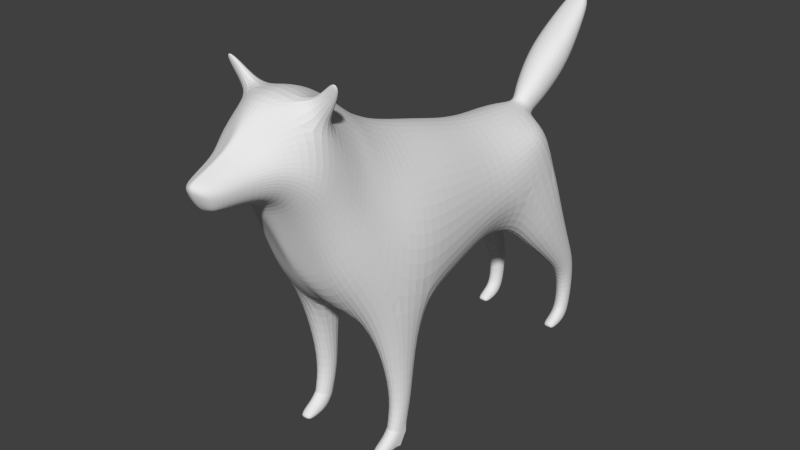 # Source: Wolf.blend  (saved by Blender 2.75.0; exported with 4.5.12 LTS)
import bpy
from mathutils import Matrix  # noqa: F401  (used for matrix-valued properties, if any)

bpy.ops.wm.read_factory_settings(use_empty=True)
scene = bpy.context.scene
scene.name = 'Scene'

# ---- collections
col_collection_1 = bpy.data.collections.new('Collection 1'); scene.collection.children.link(col_collection_1)
col_collection_11 = bpy.data.collections.new('Collection 11'); scene.collection.children.link(col_collection_11)

# ---- world
world_world = bpy.data.worlds.new('World'); scene.world = world_world
world_world.color = (0.05088, 0.05088, 0.05088)
world_world.use_sun_shadow = False
world_world.sun_shadow_jitter_overblur = 0.0
world_world.cycles.sampling_method = 'MANUAL'
world_world.cycles.sample_map_resolution = 256

# ---- meshes
me_cylinder = bpy.data.meshes.new('Cylinder')
me_cylinder.from_pydata([(0.51, 2.41, 0.1901), (0.51, 2.441, 0.5516), (0.5814, 2.356, 0.1993), (0.589, 2.381, 0.542), (0.5814, 2.241, 0.2386), (0.589, 2.261, 0.5229), (0.51, 2.187, 0.2523), (0.51, 2.201, 0.5133), (0.4145, 2.241, 0.2386), (0.4108, 2.261, 0.5219), (0.4145, 2.356, 0.1993), (0.4097, 2.381, 0.541), (0.5129, 2.394, 0.934), (0.6248, 2.323, 0.893), (0.6248, 2.181, 0.8088), (0.514, 2.11, 0.7658), (0.3898, 2.181, 0.8034), (0.3859, 2.323, 0.8873), (0.5076, 2.241, 1.243), (0.6453, 2.16, 1.222), (0.653, 1.954, 1.094), (0.5126, 1.885, 0.9994), (0.3606, 1.968, 1.039), (0.3555, 2.153, 1.173), (0.4364, 1.987, 2.032), (0.6144, 1.816, 2.357), (0.6507, 1.091, 2.177), (0.5069, 1.032, 1.77), (0.2636, 1.213, 1.701), (0.2618, 1.746, 1.829), (0.0, 1.21, 1.755), (0.0, 1.712, 1.883), (0.0, 1.988, 2.18), (0.5091, 1.575, 2.794), (0.4967, 1.024, 2.737), (0.0, 1.566, 3.024), (0.0, 1.035, 3.078), (0.2943, 1.029, 2.952), (0.2833, 1.632, 2.92), (0.1557, 1.719, 1.867), (0.1298, 1.21, 1.751), (0.2303, 1.995, 2.132), (0.2743, 1.982, 2.559), (0.0, 2.039, 2.542), (0.6558, 0.5421, 2.168), (0.4963, 0.5546, 1.883), (0.2769, 0.58, 1.753), (0.0, 0.5874, 1.731), (0.5261, 0.5529, 2.748), (0.0, 0.5549, 3.167), (0.302, 0.5588, 3.025), (0.1401, 0.5855, 1.732), (0.7502, -0.1839, 2.05), (0.5496, -0.1057, 1.706), (0.2811, -0.1131, 1.558), (0.0, -0.1072, 1.534), (0.6003, -0.0987, 2.902), (0.0, -0.05878, 3.355), (0.3046, -0.07317, 3.22), (0.112, -0.1016, 1.53), (0.5286, -0.8421, 0.1849), (0.5299, -0.7367, 0.5593), (0.6047, -0.8982, 0.1964), (0.618, -0.8051, 0.5591), (0.6047, -1.024, 0.2453), (0.618, -0.9438, 0.5585), (0.5286, -1.08, 0.2613), (0.5299, -1.02, 0.5516), (0.4263, -1.024, 0.2453), (0.4125, -0.9536, 0.5489), (0.4263, -0.8982, 0.1964), (0.4117, -0.8054, 0.5498), (0.5709, -0.6312, 1.569), (0.8095, -0.7783, 1.891), (0.7623, -1.16, 2.016), (0.5593, -1.359, 1.749), (0.3175, -1.273, 1.548), (0.3016, -0.772, 1.465), (0.0, -1.251, 1.623), (0.0, -0.7574, 1.519), (0.1306, -0.7723, 1.52), (0.1302, -1.278, 1.591), (0.6218, -0.6615, 3.0), (0.0, -0.5696, 3.496), (0.2897, -0.5994, 3.358), (0.5584, -1.019, 3.138), (0.0, -0.9363, 3.665), (0.2892, -0.9616, 3.515), (0.6714, -1.516, 2.59), (0.5195, -1.653, 2.256), (0.3092, -1.671, 2.069), (0.0, -1.648, 2.022), (0.1131, -1.691, 2.039), (0.4883, -1.238, 3.348), (0.0, -1.152, 3.805), (0.2737, -1.169, 3.678), (0.6136, -1.714, 2.892), (0.452, -1.815, 2.612), (0.2584, -1.814, 2.446), (0.0, -1.838, 2.318), (0.0751, -1.831, 2.34), (0.4598, -1.391, 3.488), (0.0, -1.29, 3.932), (0.2348, -1.311, 3.809), (0.5793, -1.879, 3.199), (0.4558, -1.954, 3.0), (0.2904, -1.979, 2.858), (0.0, -2.018, 2.703), (0.09503, -2.004, 2.759), (0.4588, -1.662, 3.745), (0.0, -1.606, 4.154), (0.2469, -1.628, 4.076), (0.0, -2.496, 3.827), (0.0, -2.787, 3.691), (0.1921, -2.468, 3.729), (0.1375, -2.783, 3.628), (0.2838, -2.478, 3.548), (0.2072, -2.773, 3.505), (0.1868, -2.47, 3.332), (0.137, -2.754, 3.339), (0.0, -2.46, 3.251), (0.0, -2.73, 3.281), (0.0, -2.938, 3.639), (0.1077, -2.905, 3.588), (0.1459, -2.9, 3.496), (0.1058, -2.841, 3.352), (0.0, -2.842, 3.315), (0.0, -2.974, 3.528), (0.0, -2.316, 4.061), (0.3302, -2.269, 3.858), (0.4251, -2.277, 3.57), (0.2665, -2.247, 3.294), (0.0, -2.245, 3.179), (0.0, -2.023, 4.217), (0.472, -1.948, 3.907), (0.5487, -2.06, 3.423), (0.3117, -2.101, 3.105), (0.0, -2.144, 2.994), (0.04737, -2.467, 3.8), (0.03669, -2.794, 3.666), (0.06002, -2.46, 3.275), (0.03946, -2.748, 3.3), (0.03667, -2.931, 3.618), (0.03568, -2.843, 3.33), (0.05207, -2.958, 3.524), (0.1381, -2.291, 4.013), (0.1174, -2.241, 3.219), (0.2625, -1.989, 4.161), (0.1303, -2.132, 3.029), (0.257, -2.479, 3.419), (0.1863, -2.766, 3.41), (0.13, -2.87, 3.413), (0.0, -2.917, 3.408), (0.3665, -2.26, 3.408), (0.4478, -2.079, 3.238), (0.04667, -2.908, 3.416), (0.4856, 2.084, 1.679), (0.3108, 1.91, 1.536), (0.3173, 1.572, 1.37), (0.5128, 1.413, 1.396), (0.681, 1.515, 1.63), (0.6532, 1.931, 1.809), (0.5341, -0.7131, 1.104), (0.3805, -0.8144, 1.065), (0.3844, -1.046, 1.055), (0.5363, -1.127, 1.118), (0.6605, -0.993, 1.164), (0.672, -0.8074, 1.166), (0.6777, -1.846, 4.279), (0.6307, -1.862, 4.356), (0.694, -1.882, 4.308), (0.6415, -1.908, 4.369), (0.5203, -1.881, 4.024), (0.4874, -1.744, 3.913), (0.3658, -1.745, 4.132), (0.4006, -1.915, 4.187), (0.5796, -1.789, 4.081), (0.5133, -1.9, 4.272), (0.6107, -1.867, 4.15), (0.4875, -1.8, 4.233), (0.0, 1.746, 2.977), (0.1001, 1.783, 2.933), (0.09166, 1.98, 2.725), (0.0, 2.031, 2.69), (0.0, 3.005, 3.961), (0.08696, 3.011, 3.963), (0.08636, 3.085, 3.871), (0.0, 3.1, 3.861), (0.1257, 2.878, 3.874), (0.1834, 2.362, 3.514), (0.1284, 1.935, 3.092), (0.1243, 2.989, 3.747), (0.1847, 2.591, 3.269), (0.1294, 2.134, 2.871), (0.0, 2.192, 2.84), (0.0, 2.639, 3.24), (0.0, 3.009, 3.718), (0.0, 2.85, 3.879), (0.0, 2.332, 3.55), (0.0, 1.905, 3.133), (0.6025, 1.04, 2.519), (0.5743, 1.679, 2.645), (0.3299, 1.838, 2.751), (0.6359, 0.5554, 2.485), (0.7375, -0.1297, 2.507), (0.8061, -0.7229, 2.535), (0.73, -1.096, 2.653), (0.6305, -1.383, 2.971), (0.599, -1.557, 3.165), (0.5745, -1.757, 3.436), (0.2527, -2.493, 3.636), (0.1841, -2.791, 3.567), (0.1299, -2.914, 3.545), (0.0, -2.98, 3.592), (0.4119, -2.282, 3.7), (0.5603, -1.997, 3.636), (0.04708, -2.966, 3.575), (0.1208, 1.879, 2.836), (0.1026, 3.056, 3.929), (0.0, 3.078, 3.938), (0.171, 2.034, 2.983), (0.2416, 2.476, 3.388), (0.1665, 2.931, 3.812), (0.08749, 1.855, 2.979), (0.08688, 2.02, 2.798), (0.0, 1.816, 3.012), (0.0, 2.067, 2.756), (0.12, 1.935, 2.893), (0.5092, 2.099, 0.009539), (0.5762, 2.081, 0.02064), (0.5762, 2.034, 0.0888), (0.5092, 2.015, 0.1187), (0.4204, 2.034, 0.0888), (0.4204, 2.081, 0.02064), (0.4145, 2.264, 0.05193), (0.51, 2.31, 0.02873), (0.4145, 2.163, 0.1403), (0.51, 2.118, 0.1788), (0.5814, 2.163, 0.1403), (0.5814, 2.264, 0.05193), (0.5074, 2.013, 0.01822), (0.5531, 2.01, 0.01744), (0.5531, 1.986, 0.05532), (0.5074, 1.978, 0.06601), (0.4461, 1.986, 0.05532), (0.4461, 2.01, 0.01744), (0.5274, -1.147, 0.009538), (0.5972, -1.168, 0.02291), (0.5972, -1.225, 0.09964), (0.5274, -1.246, 0.1318), (0.4349, -1.225, 0.09964), (0.4349, -1.168, 0.02291), (0.4287, -0.9837, 0.05391), (0.5282, -0.9358, 0.02827), (0.4287, -1.098, 0.1547), (0.5282, -1.146, 0.1956), (0.6026, -1.098, 0.1547), (0.6026, -0.9837, 0.05391), (0.5256, -1.257, 0.01692), (0.5732, -1.259, 0.01572), (0.5732, -1.287, 0.05238), (0.5256, -1.295, 0.06145), (0.4617, -1.287, 0.05238), (0.4617, -1.259, 0.01572), (0.1705, 2.15, 3.336), (0.1722, 2.396, 3.069), (0.0, 2.443, 3.03), (0.0, 2.109, 3.369), (0.2259, 2.272, 3.201), (0.1641, 2.594, 3.679), (0.1639, 2.774, 3.484), (0.0, 2.817, 3.465), (0.0, 2.575, 3.709), (0.2147, 2.682, 3.58)], [], [(0, 1, 3, 2), (2, 3, 5, 4), (4, 5, 7, 6), (6, 7, 9, 8), (1, 11, 17, 12), (10, 11, 1, 0), (8, 9, 11, 10), (234, 235, 228, 233), (12, 17, 23, 18), (11, 9, 16, 17), (9, 7, 15, 16), (7, 5, 14, 15), (5, 3, 13, 14), (3, 1, 12, 13), (156, 157, 29, 24), (17, 16, 22, 23), (16, 15, 21, 22), (15, 14, 20, 21), (14, 13, 19, 20), (13, 12, 18, 19), (40, 28, 46, 51), (157, 158, 28, 29), (158, 159, 27, 28), (159, 160, 26, 27), (160, 161, 25, 26), (161, 156, 24, 25), (39, 40, 30, 31), (41, 24, 29, 39), (200, 201, 33, 34), (37, 38, 35, 36), (34, 33, 38, 37), (29, 28, 40, 39), (32, 41, 39, 31), (42, 43, 183, 182), (32, 43, 42, 41), (42, 25, 24, 41), (201, 25, 42, 202), (37, 36, 49, 50), (34, 37, 50, 48), (200, 34, 48, 203), (30, 40, 51, 47), (28, 27, 45, 46), (27, 26, 44, 45), (51, 46, 54, 59), (50, 49, 57, 58), (48, 50, 58, 56), (203, 48, 56, 204), (47, 51, 59, 55), (46, 45, 53, 54), (45, 44, 52, 53), (60, 61, 63, 62), (62, 63, 65, 64), (64, 65, 67, 66), (66, 67, 69, 68), (70, 71, 61, 60), (68, 69, 71, 70), (60, 62, 64, 66, 68, 70), (162, 163, 77, 72), (163, 164, 76, 77), (164, 165, 75, 76), (165, 166, 74, 75), (166, 167, 73, 74), (167, 162, 72, 73), (80, 81, 78, 79), (77, 76, 81, 80), (55, 59, 80, 79), (54, 77, 80, 59), (54, 53, 72, 77), (53, 52, 73, 72), (58, 57, 83, 84), (56, 58, 84, 82), (204, 205, 73, 52), (84, 83, 86, 87), (82, 84, 87, 85), (205, 82, 85, 206), (206, 85, 93, 207), (87, 86, 94, 95), (85, 87, 95, 93), (81, 76, 90, 92), (78, 81, 92, 91), (76, 75, 89, 90), (75, 74, 88, 89), (207, 93, 101, 208), (95, 94, 102, 103), (93, 95, 103, 101), (92, 90, 98, 100), (91, 92, 100, 99), (90, 89, 97, 98), (89, 88, 96, 97), (208, 101, 109, 209), (103, 102, 110, 111), (101, 103, 111, 109), (100, 98, 106, 108), (99, 100, 108, 107), (98, 97, 105, 106), (97, 96, 104, 105), (138, 139, 115, 114), (210, 211, 117, 116), (149, 150, 119, 118), (140, 141, 121, 120), (141, 119, 125, 143), (150, 117, 124, 151), (211, 115, 123, 212), (139, 113, 122, 142), (155, 152, 126, 143), (216, 213, 127, 144), (140, 120, 132, 146), (149, 118, 131, 153), (210, 116, 130, 214), (138, 114, 129, 145), (146, 132, 137, 148), (153, 131, 136, 154), (214, 130, 135, 215), (145, 129, 134, 147), (112, 113, 139, 138), (118, 119, 141, 140), (121, 141, 143, 126), (115, 139, 142, 123), (151, 155, 143, 125), (212, 216, 144, 124), (118, 140, 146, 131), (112, 138, 145, 128), (131, 146, 148, 136), (128, 145, 147, 133), (110, 133, 147, 111), (107, 108, 148, 137), (106, 136, 148, 108), (209, 109, 134, 215), (178, 176, 168, 170), (116, 117, 150, 149), (119, 150, 151, 125), (144, 127, 152, 155), (116, 149, 153, 130), (130, 153, 154, 135), (124, 144, 155, 151), (104, 135, 154, 105), (106, 105, 154, 136), (18, 23, 157, 156), (23, 22, 158, 157), (22, 21, 159, 158), (21, 20, 160, 159), (20, 19, 161, 160), (19, 18, 156, 161), (61, 71, 163, 162), (71, 69, 164, 163), (69, 67, 165, 164), (67, 65, 166, 165), (65, 63, 167, 166), (63, 61, 162, 167), (168, 169, 171, 170), (179, 177, 171, 169), (177, 178, 170, 171), (176, 179, 169, 168), (134, 109, 173, 172), (111, 147, 175, 174), (147, 134, 172, 175), (109, 111, 174, 173), (172, 173, 176, 178), (174, 175, 177, 179), (175, 172, 178, 177), (173, 174, 179, 176), (191, 196, 187, 186), (202, 42, 182, 217), (35, 38, 181, 180), (219, 184, 185, 218), (222, 191, 186, 218), (197, 188, 185, 184), (224, 226, 194, 193), (265, 266, 195, 192), (270, 271, 196, 191), (227, 224, 193, 220), (268, 265, 192, 221), (273, 270, 191, 222), (225, 223, 190, 199), (267, 264, 189, 198), (272, 269, 188, 197), (26, 25, 201, 200), (33, 201, 202, 38), (26, 200, 203, 44), (44, 203, 204, 52), (56, 82, 205, 204), (73, 205, 206, 74), (74, 206, 207, 88), (88, 207, 208, 96), (96, 208, 209, 104), (114, 115, 211, 210), (117, 211, 212, 124), (142, 122, 213, 216), (114, 210, 214, 129), (129, 214, 215, 134), (123, 142, 216, 212), (104, 209, 215, 135), (38, 202, 217, 181), (187, 219, 218, 186), (188, 222, 218, 185), (223, 227, 220, 190), (264, 268, 221, 189), (269, 273, 222, 188), (182, 183, 226, 224), (217, 182, 224, 227), (180, 181, 223, 225), (181, 217, 227, 223), (236, 234, 233, 232), (237, 236, 232, 231), (238, 237, 231, 230), (239, 238, 230, 229), (235, 239, 229, 228), (10, 0, 235, 234), (8, 10, 234, 236), (6, 8, 236, 237), (4, 6, 237, 238), (2, 4, 238, 239), (0, 2, 239, 235), (232, 233, 245, 244), (233, 228, 240, 245), (240, 243, 244, 245), (241, 242, 243, 240), (231, 232, 244, 243), (230, 231, 243, 242), (229, 230, 242, 241), (228, 229, 241, 240), (252, 253, 246, 251), (254, 252, 251, 250), (255, 254, 250, 249), (256, 255, 249, 248), (257, 256, 248, 247), (253, 257, 247, 246), (250, 251, 263, 262), (251, 246, 258, 263), (258, 261, 262, 263), (259, 260, 261, 258), (249, 250, 262, 261), (248, 249, 261, 260), (247, 248, 260, 259), (246, 247, 259, 258), (255, 256, 64, 66), (62, 60, 253, 257), (257, 62, 64, 256), (68, 70, 252, 254), (252, 70, 60, 253), (255, 66, 68, 254), (193, 194, 266, 265), (220, 193, 265, 268), (199, 190, 264, 267), (190, 220, 268, 264), (192, 195, 271, 270), (221, 192, 270, 273), (198, 189, 269, 272), (189, 221, 273, 269)])
_uv = me_cylinder.uv_layers.new(name='UVMap')
_uv.uv.foreach_set('vector', [0.09858, 0.576, 0.1215, 0.6142, 0.1098, 0.6186, 0.08917, 0.581, 0.1627, 0.5212, 0.1952, 0.5547, 0.1826, 0.5691, 0.1501, 0.532, 0.1501, 0.532, 0.1826, 0.5691, 0.1711, 0.5806, 0.138, 0.5421, 0.138, 0.5421, 0.1711, 0.5806, 0.1535, 0.5939, 0.1221, 0.5557, 0.1215, 0.6142, 0.1371, 0.6053, 0.1582, 0.6493, 0.1394, 0.6604, 0.1095, 0.567, 0.1371, 0.6053, 0.1215, 0.6142, 0.09858, 0.576, 0.1221, 0.5557, 0.1535, 0.5939, 0.1371, 0.6053, 0.1095, 0.567, 0.09791, 0.5536, 0.08992, 0.5632, 0.07414, 0.5408, 0.08312, 0.5322, 0.1394, 0.6604, 0.1582, 0.6493, 0.1808, 0.6855, 0.151, 0.6999, 0.1371, 0.6053, 0.1535, 0.5939, 0.18, 0.6316, 0.1582, 0.6493, 0.1535, 0.5939, 0.1711, 0.5806, 0.2004, 0.6139, 0.18, 0.6316, 0.1711, 0.5806, 0.1826, 0.5691, 0.2193, 0.597, 0.2004, 0.6139, 0.1826, 0.5691, 0.1952, 0.5547, 0.2386, 0.5774, 0.2193, 0.597, 0.1098, 0.6186, 0.1215, 0.6142, 0.1394, 0.6604, 0.1205, 0.6638, 0.1644, 0.7489, 0.1998, 0.732, 0.2228, 0.7737, 0.1751, 0.7946, 0.1582, 0.6493, 0.18, 0.6316, 0.2072, 0.6651, 0.1808, 0.6855, 0.18, 0.6316, 0.2004, 0.6139, 0.2306, 0.645, 0.2072, 0.6651, 0.2004, 0.6139, 0.2193, 0.597, 0.2479, 0.6249, 0.2306, 0.645, 0.2193, 0.597, 0.2386, 0.5774, 0.2668, 0.6025, 0.2479, 0.6249, 0.1205, 0.6638, 0.1394, 0.6604, 0.151, 0.6999, 0.1253, 0.7002, 0.6009, 0.2038, 0.5909, 0.21, 0.516, 0.1652, 0.5284, 0.1456, 0.1998, 0.732, 0.2554, 0.7058, 0.2923, 0.7536, 0.2228, 0.7737, 0.2554, 0.7058, 0.284, 0.6961, 0.3371, 0.7386, 0.2923, 0.7536, 0.284, 0.6961, 0.3265, 0.6824, 0.3855, 0.7198, 0.3371, 0.7386, 0.3265, 0.6824, 0.3474, 0.6099, 0.4238, 0.6216, 0.3855, 0.7198, 0.1435, 0.7835, 0.1644, 0.7489, 0.1751, 0.7946, 0.1582, 0.8654, 0.6384, 0.2536, 0.6009, 0.2038, 0.6157, 0.1923, 0.6562, 0.244, 0.6479, 0.2995, 0.6261, 0.2968, 0.6322, 0.2608, 0.6384, 0.2536, 0.5128, 0.3219, 0.5919, 0.3402, 0.5817, 0.3615, 0.5081, 0.3474, 0.5019, 0.3937, 0.583, 0.3855, 0.5962, 0.4361, 0.4973, 0.4361, 0.5081, 0.3474, 0.5817, 0.3615, 0.583, 0.3855, 0.5019, 0.3937, 0.6322, 0.2608, 0.5909, 0.21, 0.6009, 0.2038, 0.6384, 0.2536, 0.6792, 0.3036, 0.6479, 0.2995, 0.6384, 0.2536, 0.6562, 0.244, 0.6345, 0.3519, 0.6696, 0.3736, 0.6664, 0.3823, 0.6516, 0.3884, 0.6792, 0.3036, 0.6696, 0.3736, 0.6345, 0.3519, 0.6479, 0.2995, 0.6345, 0.3519, 0.5993, 0.3259, 0.6261, 0.2968, 0.6479, 0.2995, 0.5919, 0.3402, 0.5993, 0.3259, 0.6345, 0.3519, 0.6115, 0.371, 0.5019, 0.3937, 0.4973, 0.4361, 0.4174, 0.4212, 0.4293, 0.3751, 0.5081, 0.3474, 0.5019, 0.3937, 0.4293, 0.3751, 0.4431, 0.3287, 0.5128, 0.3219, 0.5081, 0.3474, 0.4431, 0.3287, 0.4582, 0.2894, 0.6157, 0.1923, 0.6009, 0.2038, 0.5284, 0.1456, 0.5351, 0.133, 0.5909, 0.21, 0.5501, 0.2254, 0.498, 0.1958, 0.516, 0.1652, 0.5501, 0.2254, 0.5372, 0.2728, 0.4717, 0.2511, 0.498, 0.1958, 0.5284, 0.1456, 0.516, 0.1652, 0.4323, 0.1141, 0.4418, 0.1034, 0.4293, 0.3751, 0.4174, 0.4212, 0.3172, 0.3891, 0.3353, 0.3392, 0.4431, 0.3287, 0.4293, 0.3751, 0.3353, 0.3392, 0.3528, 0.2866, 0.4582, 0.2894, 0.4431, 0.3287, 0.3528, 0.2866, 0.3737, 0.244, 0.5351, 0.133, 0.5284, 0.1456, 0.4418, 0.1034, 0.452, 0.08286, 0.516, 0.1652, 0.498, 0.1958, 0.4158, 0.1538, 0.4323, 0.1141, 0.498, 0.1958, 0.4717, 0.2511, 0.3838, 0.1836, 0.4158, 0.1538, 0.5138, 0.4898, 0.5012, 0.5575, 0.4826, 0.5501, 0.4967, 0.4857, 0.6248, 0.4857, 0.6441, 0.5503, 0.6141, 0.5504, 0.6002, 0.4927, 0.6002, 0.4927, 0.6141, 0.5504, 0.5902, 0.5511, 0.5836, 0.4944, 0.5836, 0.4944, 0.5902, 0.5511, 0.5576, 0.5555, 0.5619, 0.4963, 0.5374, 0.4933, 0.5278, 0.5591, 0.5012, 0.5575, 0.5138, 0.4898, 0.5619, 0.4963, 0.5576, 0.5555, 0.5278, 0.5591, 0.5374, 0.4933, 0.7454, 0.05078, 0.7346, 0.0629, 0.7111, 0.0629, 0.7003, 0.05078, 0.7111, 0.03214, 0.7346, 0.03214, 0.4757, 0.6575, 0.514, 0.658, 0.5039, 0.7229, 0.4536, 0.718, 0.514, 0.658, 0.5642, 0.6697, 0.5708, 0.7462, 0.5039, 0.7229, 0.5642, 0.6697, 0.6001, 0.6756, 0.6177, 0.7964, 0.5708, 0.7462, 0.6001, 0.6756, 0.6365, 0.6707, 0.6863, 0.8213, 0.6177, 0.7964, 0.6365, 0.6707, 0.6697, 0.6585, 0.7303, 0.799, 0.6863, 0.8213, 0.4509, 0.6509, 0.4757, 0.6575, 0.4536, 0.718, 0.3823, 0.7863, 0.3632, 0.06554, 0.3099, 0.05299, 0.3146, 0.03155, 0.3689, 0.04419, 0.3554, 0.0799, 0.3095, 0.07045, 0.3099, 0.05299, 0.3632, 0.06554, 0.452, 0.08286, 0.4418, 0.1034, 0.3632, 0.06554, 0.3689, 0.04419, 0.4323, 0.1141, 0.3554, 0.0799, 0.3632, 0.06554, 0.4418, 0.1034, 0.4323, 0.1141, 0.4158, 0.1538, 0.3618, 0.1143, 0.3554, 0.0799, 0.4158, 0.1538, 0.3838, 0.1836, 0.3196, 0.1633, 0.3618, 0.1143, 0.3353, 0.3392, 0.3172, 0.3891, 0.2417, 0.3638, 0.2558, 0.316, 0.3528, 0.2866, 0.3353, 0.3392, 0.2558, 0.316, 0.2792, 0.2587, 0.3737, 0.244, 0.2983, 0.2125, 0.3196, 0.1633, 0.3838, 0.1836, 0.2558, 0.316, 0.2417, 0.3638, 0.1822, 0.3524, 0.1987, 0.3012, 0.2792, 0.2587, 0.2558, 0.316, 0.1987, 0.3012, 0.2271, 0.2484, 0.2983, 0.2125, 0.2792, 0.2587, 0.2271, 0.2484, 0.2562, 0.201, 0.2562, 0.201, 0.2271, 0.2484, 0.1668, 0.2466, 0.1953, 0.2022, 0.1987, 0.3012, 0.1822, 0.3524, 0.1369, 0.3451, 0.1549, 0.2998, 0.2271, 0.2484, 0.1987, 0.3012, 0.1549, 0.2998, 0.1668, 0.2466, 0.3099, 0.05299, 0.3095, 0.07045, 0.2351, 0.08883, 0.2196, 0.07108, 0.3146, 0.03155, 0.3099, 0.05299, 0.2196, 0.07108, 0.2105, 0.05127, 0.3095, 0.07045, 0.2851, 0.1015, 0.2508, 0.1043, 0.2351, 0.08883, 0.2851, 0.1015, 0.2905, 0.1471, 0.2096, 0.1671, 0.2508, 0.1043, 0.1953, 0.2022, 0.1668, 0.2466, 0.1362, 0.245, 0.1433, 0.2121, 0.1549, 0.2998, 0.1369, 0.3451, 0.1077, 0.3427, 0.107, 0.302, 0.1668, 0.2466, 0.1549, 0.2998, 0.107, 0.302, 0.1362, 0.245, 0.2196, 0.07108, 0.2351, 0.08883, 0.1637, 0.1135, 0.1687, 0.08198, 0.2105, 0.05127, 0.2196, 0.07108, 0.1687, 0.08198, 0.1678, 0.06728, 0.2351, 0.08883, 0.2508, 0.1043, 0.1565, 0.1438, 0.1637, 0.1135, 0.2508, 0.1043, 0.2096, 0.1671, 0.1512, 0.1778, 0.1565, 0.1438, 0.1433, 0.2121, 0.1362, 0.245, 0.06788, 0.2677, 0.08051, 0.2312, 0.107, 0.302, 0.1077, 0.3427, 0.03041, 0.3488, 0.02814, 0.3121, 0.1362, 0.245, 0.107, 0.302, 0.02814, 0.3121, 0.06788, 0.2677, 0.1687, 0.08198, 0.1637, 0.1135, 0.1011, 0.142, 0.09964, 0.1121, 0.1678, 0.06728, 0.1687, 0.08198, 0.09964, 0.1121, 0.09824, 0.09649, 0.1637, 0.1135, 0.1565, 0.1438, 0.09636, 0.1702, 0.1011, 0.142, 0.1565, 0.1438, 0.1512, 0.1778, 0.0941, 0.1981, 0.09636, 0.1702, 0.7749, 0.506, 0.717, 0.5035, 0.717, 0.4849, 0.7768, 0.4809, 0.7713, 0.4559, 0.7143, 0.4745, 0.7118, 0.4641, 0.7746, 0.4387, 0.7538, 0.4172, 0.7028, 0.4495, 0.6968, 0.4384, 0.7427, 0.4009, 0.721, 0.3809, 0.6823, 0.4262, 0.6749, 0.4192, 0.7134, 0.3732, 0.6823, 0.4262, 0.6968, 0.4384, 0.6868, 0.4443, 0.6769, 0.4347, 0.7028, 0.4495, 0.7118, 0.4641, 0.696, 0.4715, 0.6908, 0.4571, 0.7143, 0.4745, 0.717, 0.4849, 0.7018, 0.4882, 0.6958, 0.4812, 0.717, 0.5035, 0.7177, 0.514, 0.6971, 0.514, 0.6976, 0.5035, 0.6662, 0.4825, 0.6577, 0.4908, 0.6404, 0.4756, 0.6498, 0.4711, 0.6891, 0.4988, 0.6871, 0.5111, 0.6794, 0.507, 0.6854, 0.4968, 0.721, 0.3809, 0.7134, 0.3732, 0.7339, 0.3401, 0.7572, 0.3539, 0.7538, 0.4172, 0.7427, 0.4009, 0.7799, 0.3766, 0.7927, 0.3968, 0.7713, 0.4559, 0.7746, 0.4387, 0.814, 0.4268, 0.8166, 0.4458, 0.7749, 0.506, 0.7768, 0.4809, 0.8263, 0.4671, 0.8351, 0.5076, 0.7572, 0.3539, 0.7339, 0.3401, 0.7402, 0.3192, 0.7686, 0.3302, 0.7927, 0.3968, 0.7799, 0.3766, 0.7965, 0.3396, 0.8199, 0.359, 0.8166, 0.4458, 0.814, 0.4268, 0.8336, 0.3874, 0.8612, 0.4073, 0.8351, 0.5076, 0.8263, 0.4671, 0.882, 0.4453, 0.8867, 0.4924, 0.7729, 0.5163, 0.7177, 0.514, 0.717, 0.5035, 0.7749, 0.506, 0.7427, 0.4009, 0.6968, 0.4384, 0.6823, 0.4262, 0.721, 0.3809, 0.6749, 0.4192, 0.6823, 0.4262, 0.6769, 0.4347, 0.6698, 0.4262, 0.717, 0.4849, 0.717, 0.5035, 0.6976, 0.5035, 0.7018, 0.4882, 0.6735, 0.4682, 0.6662, 0.4825, 0.6498, 0.4711, 0.6613, 0.465, 0.6914, 0.4824, 0.6891, 0.4988, 0.6854, 0.4968, 0.687, 0.4741, 0.7427, 0.4009, 0.721, 0.3809, 0.7572, 0.3539, 0.7799, 0.3766, 0.7729, 0.5163, 0.7749, 0.506, 0.8351, 0.5076, 0.8237, 0.5355, 0.7799, 0.3766, 0.7572, 0.3539, 0.7686, 0.3302, 0.7965, 0.3396, 0.8237, 0.5355, 0.8351, 0.5076, 0.8867, 0.4924, 0.8762, 0.5443, 0.9597, 0.5366, 0.8762, 0.5443, 0.8867, 0.4924, 0.949, 0.4946, 0.7497, 0.2682, 0.767, 0.2779, 0.7686, 0.3302, 0.7402, 0.3192, 0.7986, 0.2963, 0.7965, 0.3396, 0.7686, 0.3302, 0.767, 0.2779, 0.8811, 0.3665, 0.9157, 0.3969, 0.882, 0.4453, 0.8612, 0.4073, 0.8359, 0.6653, 0.8519, 0.6539, 0.828, 0.7025, 0.8234, 0.6997, 0.7746, 0.4387, 0.7118, 0.4641, 0.7028, 0.4495, 0.7538, 0.4172, 0.6968, 0.4384, 0.7028, 0.4495, 0.6908, 0.4571, 0.6868, 0.4443, 0.6854, 0.4968, 0.6794, 0.507, 0.6577, 0.4908, 0.6662, 0.4825, 0.7746, 0.4387, 0.7538, 0.4172, 0.7927, 0.3968, 0.814, 0.4268, 0.814, 0.4268, 0.7927, 0.3968, 0.8199, 0.359, 0.8336, 0.3874, 0.687, 0.4741, 0.6854, 0.4968, 0.6662, 0.4825, 0.6735, 0.4682, 0.8514, 0.3368, 0.8336, 0.3874, 0.8199, 0.359, 0.8234, 0.3192, 0.7986, 0.2963, 0.8234, 0.3192, 0.8199, 0.359, 0.7965, 0.3396, 0.151, 0.6999, 0.1808, 0.6855, 0.1998, 0.732, 0.1644, 0.7489, 0.1808, 0.6855, 0.2072, 0.6651, 0.2554, 0.7058, 0.1998, 0.732, 0.2072, 0.6651, 0.2306, 0.645, 0.284, 0.6961, 0.2554, 0.7058, 0.2306, 0.645, 0.2479, 0.6249, 0.3265, 0.6824, 0.284, 0.6961, 0.2479, 0.6249, 0.2668, 0.6025, 0.3474, 0.6099, 0.3265, 0.6824, 0.1253, 0.7002, 0.151, 0.6999, 0.1644, 0.7489, 0.1435, 0.7835, 0.5012, 0.5575, 0.5278, 0.5591, 0.514, 0.658, 0.4757, 0.6575, 0.5278, 0.5591, 0.5576, 0.5555, 0.5642, 0.6697, 0.514, 0.658, 0.5576, 0.5555, 0.5902, 0.5511, 0.6001, 0.6756, 0.5642, 0.6697, 0.5902, 0.5511, 0.6141, 0.5504, 0.6365, 0.6707, 0.6001, 0.6756, 0.6141, 0.5504, 0.6441, 0.5503, 0.6697, 0.6585, 0.6365, 0.6707, 0.4826, 0.5501, 0.5012, 0.5575, 0.4757, 0.6575, 0.4509, 0.6509, 0.828, 0.7025, 0.8277, 0.7081, 0.8118, 0.7096, 0.8234, 0.6997, 0.8306, 0.7119, 0.8304, 0.7152, 0.8118, 0.7096, 0.8277, 0.7081, 0.7902, 0.6821, 0.8359, 0.6653, 0.8234, 0.6997, 0.8118, 0.7096, 0.8519, 0.6539, 0.8306, 0.7119, 0.8277, 0.7081, 0.828, 0.7025, 0.8414, 0.6009, 0.8528, 0.6202, 0.8527, 0.6257, 0.8442, 0.6258, 0.8816, 0.6253, 0.895, 0.632, 0.8931, 0.6411, 0.8794, 0.6324, 0.7684, 0.6218, 0.8414, 0.6009, 0.8442, 0.6258, 0.7721, 0.6562, 0.8528, 0.6202, 0.8816, 0.6253, 0.8794, 0.6324, 0.8527, 0.6257, 0.8442, 0.6258, 0.8527, 0.6257, 0.8519, 0.6539, 0.8359, 0.6653, 0.8794, 0.6324, 0.8931, 0.6411, 0.8304, 0.7152, 0.8306, 0.7119, 0.7721, 0.6562, 0.8442, 0.6258, 0.8359, 0.6653, 0.7902, 0.6821, 0.8527, 0.6257, 0.8794, 0.6324, 0.8306, 0.7119, 0.8519, 0.6539, 0.5715, 0.8836, 0.5849, 0.8642, 0.6032, 0.8807, 0.593, 0.8903, 0.6115, 0.371, 0.6345, 0.3519, 0.6516, 0.3884, 0.6287, 0.4029, 0.5962, 0.4361, 0.583, 0.3855, 0.6146, 0.4192, 0.6079, 0.4321, 0.6074, 0.899, 0.6011, 0.9155, 0.5932, 0.9062, 0.5903, 0.8995, 0.5699, 0.8977, 0.5715, 0.8836, 0.593, 0.8903, 0.5903, 0.8995, 0.5835, 0.933, 0.5718, 0.9114, 0.5932, 0.9062, 0.6011, 0.9155, 0.3369, 0.8681, 0.3333, 0.8484, 0.3512, 0.8399, 0.3574, 0.8661, 0.4203, 0.8589, 0.4222, 0.8235, 0.4724, 0.8272, 0.4634, 0.8637, 0.5087, 0.8695, 0.5203, 0.8383, 0.5849, 0.8642, 0.5715, 0.8836, 0.3385, 0.8934, 0.3369, 0.8681, 0.3574, 0.8661, 0.3575, 0.8935, 0.4203, 0.8944, 0.4203, 0.8589, 0.4634, 0.8637, 0.4628, 0.8951, 0.5073, 0.8966, 0.5087, 0.8695, 0.5715, 0.8836, 0.5699, 0.8977, 0.3287, 0.9337, 0.3367, 0.9168, 0.3576, 0.9209, 0.3457, 0.943, 0.4132, 0.9651, 0.4191, 0.931, 0.4617, 0.9282, 0.4651, 0.9664, 0.5153, 0.9571, 0.5081, 0.9244, 0.5718, 0.9114, 0.5835, 0.933, 0.5372, 0.2728, 0.5993, 0.3259, 0.5919, 0.3402, 0.5128, 0.3219, 0.5817, 0.3615, 0.5919, 0.3402, 0.6115, 0.371, 0.583, 0.3855, 0.5372, 0.2728, 0.5128, 0.3219, 0.4582, 0.2894, 0.4717, 0.2511, 0.4717, 0.2511, 0.4582, 0.2894, 0.3737, 0.244, 0.3838, 0.1836, 0.3528, 0.2866, 0.2792, 0.2587, 0.2983, 0.2125, 0.3737, 0.244, 0.3196, 0.1633, 0.2983, 0.2125, 0.2562, 0.201, 0.2905, 0.1471, 0.2905, 0.1471, 0.2562, 0.201, 0.1953, 0.2022, 0.2096, 0.1671, 0.2096, 0.1671, 0.1953, 0.2022, 0.1433, 0.2121, 0.1512, 0.1778, 0.1512, 0.1778, 0.1433, 0.2121, 0.08051, 0.2312, 0.0941, 0.1981, 0.7768, 0.4809, 0.717, 0.4849, 0.7143, 0.4745, 0.7713, 0.4559, 0.7118, 0.4641, 0.7143, 0.4745, 0.6958, 0.4812, 0.696, 0.4715, 0.6976, 0.5035, 0.6971, 0.514, 0.6871, 0.5111, 0.6891, 0.4988, 0.7768, 0.4809, 0.7713, 0.4559, 0.8166, 0.4458, 0.8263, 0.4671, 0.8263, 0.4671, 0.8166, 0.4458, 0.8612, 0.4073, 0.882, 0.4453, 0.6988, 0.4879, 0.6976, 0.5035, 0.6891, 0.4988, 0.6914, 0.4824, 0.8514, 0.3368, 0.8811, 0.3665, 0.8612, 0.4073, 0.8336, 0.3874, 0.583, 0.3855, 0.6115, 0.371, 0.6287, 0.4029, 0.6146, 0.4192, 0.6032, 0.8807, 0.6074, 0.899, 0.5903, 0.8995, 0.593, 0.8903, 0.5718, 0.9114, 0.5699, 0.8977, 0.5903, 0.8995, 0.5932, 0.9062, 0.3367, 0.9168, 0.3385, 0.8934, 0.3575, 0.8935, 0.3576, 0.9209, 0.4191, 0.931, 0.4203, 0.8944, 0.4628, 0.8951, 0.4617, 0.9282, 0.5081, 0.9244, 0.5073, 0.8966, 0.5699, 0.8977, 0.5718, 0.9114, 0.3204, 0.8645, 0.3169, 0.8466, 0.3333, 0.8484, 0.3369, 0.8681, 0.3236, 0.8943, 0.3204, 0.8645, 0.3369, 0.8681, 0.3385, 0.8934, 0.3125, 0.9323, 0.3199, 0.9183, 0.3367, 0.9168, 0.3287, 0.9337, 0.3199, 0.9183, 0.3236, 0.8943, 0.3385, 0.8934, 0.3367, 0.9168, 0.1192, 0.5446, 0.09791, 0.5536, 0.1067, 0.5303, 0.1149, 0.5306, 0.1312, 0.5351, 0.1192, 0.5446, 0.1149, 0.5306, 0.1225, 0.526, 0.1395, 0.5278, 0.1312, 0.5351, 0.1225, 0.526, 0.1264, 0.5208, 0.1522, 0.5084, 0.1395, 0.5278, 0.1264, 0.5208, 0.1276, 0.5125, 0.08992, 0.5632, 0.08138, 0.5649, 0.0665, 0.5438, 0.07414, 0.5408, 0.1095, 0.567, 0.09858, 0.576, 0.08992, 0.5632, 0.09791, 0.5536, 0.1221, 0.5557, 0.1095, 0.567, 0.09791, 0.5536, 0.1192, 0.5446, 0.138, 0.5421, 0.1221, 0.5557, 0.1192, 0.5446, 0.1312, 0.5351, 0.1501, 0.532, 0.138, 0.5421, 0.1312, 0.5351, 0.1395, 0.5278, 0.1627, 0.5212, 0.1501, 0.532, 0.1395, 0.5278, 0.1522, 0.5084, 0.09858, 0.576, 0.08917, 0.581, 0.08138, 0.5649, 0.08992, 0.5632, 0.1149, 0.5306, 0.1067, 0.5303, 0.1103, 0.5235, 0.1151, 0.5253, 0.08312, 0.5322, 0.07414, 0.5408, 0.07113, 0.5355, 0.07621, 0.5302, 0.1145, 0.516, 0.1192, 0.5228, 0.1151, 0.5253, 0.1103, 0.5235, 0.1204, 0.5148, 0.1213, 0.5199, 0.1192, 0.5228, 0.1145, 0.516, 0.1225, 0.526, 0.1149, 0.5306, 0.1151, 0.5253, 0.1192, 0.5228, 0.1264, 0.5208, 0.1225, 0.526, 0.1192, 0.5228, 0.1213, 0.5199, 0.1276, 0.5125, 0.1264, 0.5208, 0.1213, 0.5199, 0.1204, 0.5148, 0.07414, 0.5408, 0.0665, 0.5438, 0.0665, 0.537, 0.07113, 0.5355, 0.8188, 0.06928, 0.8062, 0.08487, 0.7802, 0.0496, 0.7943, 0.03542, 0.8571, 0.06181, 0.8188, 0.06928, 0.8437, 0.03512, 0.8593, 0.04095, 0.8769, 0.05757, 0.8571, 0.06181, 0.8593, 0.04095, 0.8737, 0.04048, 0.8917, 0.05709, 0.8769, 0.05757, 0.8737, 0.04048, 0.8837, 0.03715, 0.9315, 0.05327, 0.8917, 0.05709, 0.8837, 0.03715, 0.8973, 0.02692, 0.8062, 0.08487, 0.7927, 0.08793, 0.768, 0.05462, 0.7802, 0.0496, 0.8593, 0.04095, 0.8437, 0.03512, 0.8584, 0.02485, 0.8635, 0.03021, 0.7943, 0.03542, 0.7802, 0.0496, 0.7718, 0.03647, 0.7797, 0.0278, 0.8707, 0.01696, 0.8715, 0.03016, 0.8635, 0.03021, 0.8584, 0.02485, 0.8803, 0.02126, 0.8769, 0.02807, 0.8715, 0.03016, 0.8707, 0.01696, 0.8737, 0.04048, 0.8593, 0.04095, 0.8635, 0.03021, 0.8715, 0.03016, 0.8837, 0.03715, 0.8737, 0.04048, 0.8715, 0.03016, 0.8769, 0.02807, 0.8973, 0.02692, 0.8837, 0.03715, 0.8769, 0.02807, 0.8803, 0.02126, 0.7802, 0.0496, 0.768, 0.05462, 0.7644, 0.03904, 0.7718, 0.03647, 0.8769, 0.05757, 0.8917, 0.05709, 0.8959, 0.06897, 0.8782, 0.06536, 0.7996, 0.1162, 0.8157, 0.1085, 0.8024, 0.08871, 0.7889, 0.09179, 0.9315, 0.05327, 0.9193, 0.07821, 0.8959, 0.06897, 0.8917, 0.05709, 0.8566, 0.07409, 0.8372, 0.08932, 0.8188, 0.06928, 0.8571, 0.06181, 0.8188, 0.06928, 0.8372, 0.08932, 0.8194, 0.1047, 0.8062, 0.08487, 0.8769, 0.05757, 0.8782, 0.06536, 0.8566, 0.07409, 0.8571, 0.06181, 0.3574, 0.8661, 0.3512, 0.8399, 0.4222, 0.8235, 0.4203, 0.8589, 0.3575, 0.8935, 0.3574, 0.8661, 0.4203, 0.8589, 0.4203, 0.8944, 0.3457, 0.943, 0.3576, 0.9209, 0.4191, 0.931, 0.4132, 0.9651, 0.3576, 0.9209, 0.3575, 0.8935, 0.4203, 0.8944, 0.4191, 0.931, 0.4634, 0.8637, 0.4724, 0.8272, 0.5203, 0.8383, 0.5087, 0.8695, 0.4628, 0.8951, 0.4634, 0.8637, 0.5087, 0.8695, 0.5073, 0.8966, 0.4651, 0.9664, 0.4617, 0.9282, 0.5081, 0.9244, 0.5153, 0.9571, 0.4617, 0.9282, 0.4628, 0.8951, 0.5073, 0.8966, 0.5081, 0.9244])
_ca = me_cylinder.color_attributes.new('Col', 'BYTE_COLOR', 'CORNER')
_ca.data.foreach_set('color', [1.0, 1.0, 1.0, 1.0, 1.0, 1.0, 1.0, 1.0, 1.0, 1.0, 1.0, 1.0, 1.0, 1.0, 1.0, 1.0, 1.0, 1.0, 1.0, 1.0, 1.0, 1.0, 1.0, 1.0, 1.0, 1.0, 1.0, 1.0, 1.0, 1.0, 1.0, 1.0, 1.0, 1.0, 1.0, 1.0, 1.0, 1.0, 1.0, 1.0, 1.0, 1.0, 1.0, 1.0, 1.0, 1.0, 1.0, 1.0, 1.0, 1.0, 1.0, 1.0, 1.0, 1.0, 1.0, 1.0, 1.0, 1.0, 1.0, 1.0, 1.0, 1.0, 1.0, 1.0, 1.0, 1.0, 1.0, 1.0, 1.0, 1.0, 1.0, 1.0, 1.0, 1.0, 1.0, 1.0, 1.0, 1.0, 1.0, 1.0, 1.0, 1.0, 1.0, 1.0, 1.0, 1.0, 1.0, 1.0, 1.0, 1.0, 1.0, 1.0, 1.0, 1.0, 1.0, 1.0, 1.0, 1.0, 1.0, 1.0, 1.0, 1.0, 1.0, 1.0, 1.0, 1.0, 1.0, 1.0, 1.0, 1.0, 1.0, 1.0, 1.0, 1.0, 1.0, 1.0, 1.0, 1.0, 1.0, 1.0, 1.0, 1.0, 1.0, 1.0, 1.0, 1.0, 1.0, 1.0, 1.0, 1.0, 1.0, 1.0, 1.0, 1.0, 1.0, 1.0, 1.0, 1.0, 1.0, 1.0, 1.0, 1.0, 1.0, 1.0, 1.0, 1.0, 1.0, 1.0, 1.0, 1.0, 1.0, 1.0, 1.0, 1.0, 1.0, 1.0, 1.0, 1.0, 1.0, 1.0, 1.0, 1.0, 1.0, 1.0, 1.0, 1.0, 1.0, 1.0, 1.0, 1.0, 1.0, 1.0, 1.0, 1.0, 1.0, 1.0, 1.0, 1.0, 1.0, 1.0, 1.0, 1.0, 1.0, 1.0, 1.0, 1.0, 1.0, 1.0, 1.0, 1.0, 1.0, 1.0, 1.0, 1.0, 1.0, 1.0, 1.0, 1.0, 1.0, 1.0, 1.0, 1.0, 1.0, 1.0, 1.0, 1.0, 1.0, 1.0, 1.0, 1.0, 1.0, 1.0, 1.0, 1.0, 1.0, 1.0, 1.0, 1.0, 1.0, 1.0, 1.0, 1.0, 1.0, 1.0, 1.0, 1.0, 1.0, 1.0, 1.0, 1.0, 1.0, 1.0, 1.0, 1.0, 1.0, 1.0, 1.0, 1.0, 1.0, 1.0, 1.0, 1.0, 1.0, 1.0, 1.0, 1.0, 1.0, 1.0, 1.0, 1.0, 1.0, 1.0, 1.0, 1.0, 1.0, 1.0, 1.0, 1.0, 1.0, 1.0, 1.0, 1.0, 1.0, 1.0, 1.0, 1.0, 1.0, 1.0, 1.0, 1.0, 1.0, 1.0, 1.0, 1.0, 1.0, 1.0, 1.0, 1.0, 1.0, 1.0, 1.0, 1.0, 1.0, 1.0, 1.0, 1.0, 1.0, 1.0, 1.0, 1.0, 1.0, 1.0, 1.0, 1.0, 1.0, 1.0, 1.0, 1.0, 1.0, 1.0, 1.0, 1.0, 1.0, 1.0, 1.0, 1.0, 1.0, 1.0, 1.0, 1.0, 1.0, 1.0, 1.0, 1.0, 1.0, 1.0, 1.0, 1.0, 1.0, 1.0, 1.0, 1.0, 1.0, 1.0, 1.0, 1.0, 1.0, 1.0, 1.0, 1.0, 1.0, 1.0, 1.0, 1.0, 1.0, 1.0, 1.0, 1.0, 1.0, 1.0, 1.0, 1.0, 1.0, 1.0, 1.0, 1.0, 1.0, 1.0, 1.0, 1.0, 1.0, 1.0, 1.0, 1.0, 1.0, 1.0, 1.0, 1.0, 1.0, 1.0, 1.0, 1.0, 1.0, 1.0, 1.0, 1.0, 1.0, 1.0, 1.0, 1.0, 1.0, 1.0, 1.0, 1.0, 1.0, 1.0, 1.0, 1.0, 1.0, 1.0, 1.0, 1.0, 1.0, 1.0, 1.0, 1.0, 1.0, 1.0, 1.0, 1.0, 1.0, 1.0, 1.0, 1.0, 1.0, 1.0, 1.0, 1.0, 1.0, 1.0, 1.0, 1.0, 1.0, 1.0, 1.0, 1.0, 1.0, 1.0, 1.0, 1.0, 1.0, 1.0, 1.0, 1.0, 1.0, 1.0, 1.0, 1.0, 1.0, 1.0, 1.0, 1.0, 1.0, 1.0, 1.0, 1.0, 1.0, 1.0, 1.0, 1.0, 1.0, 1.0, 1.0, 1.0, 1.0, 1.0, 1.0, 1.0, 1.0, 1.0, 1.0, 1.0, 1.0, 1.0, 1.0, 1.0, 1.0, 1.0, 1.0, 1.0, 1.0, 1.0, 1.0, 1.0, 1.0, 1.0, 1.0, 1.0, 1.0, 1.0, 1.0, 1.0, 1.0, 1.0, 1.0, 1.0, 1.0, 1.0, 1.0, 1.0, 1.0, 1.0, 1.0, 1.0, 1.0, 1.0, 1.0, 1.0, 1.0, 1.0, 1.0, 1.0, 1.0, 1.0, 1.0, 1.0, 1.0, 1.0, 1.0, 1.0, 1.0, 1.0, 1.0, 1.0, 1.0, 1.0, 1.0, 1.0, 1.0, 1.0, 1.0, 1.0, 1.0, 1.0, 1.0, 1.0, 1.0, 1.0, 1.0, 1.0, 1.0, 1.0, 1.0, 1.0, 1.0, 1.0, 1.0, 1.0, 1.0, 1.0, 1.0, 1.0, 1.0, 1.0, 1.0, 1.0, 1.0, 1.0, 1.0, 1.0, 1.0, 1.0, 1.0, 1.0, 1.0, 1.0, 1.0, 1.0, 1.0, 1.0, 1.0, 1.0, 1.0, 1.0, 1.0, 1.0, 1.0, 1.0, 1.0, 1.0, 1.0, 1.0, 1.0, 1.0, 1.0, 1.0, 1.0, 1.0, 1.0, 1.0, 1.0, 1.0, 1.0, 1.0, 1.0, 1.0, 1.0, 1.0, 1.0, 1.0, 1.0, 1.0, 1.0, 1.0, 1.0, 1.0, 1.0, 1.0, 1.0, 1.0, 1.0, 1.0, 1.0, 1.0, 1.0, 1.0, 1.0, 1.0, 1.0, 1.0, 1.0, 1.0, 1.0, 1.0, 1.0, 1.0, 1.0, 1.0, 1.0, 1.0, 1.0, 1.0, 1.0, 1.0, 1.0, 1.0, 1.0, 1.0, 1.0, 1.0, 1.0, 1.0, 1.0, 1.0, 1.0, 1.0, 1.0, 1.0, 1.0, 1.0, 1.0, 1.0, 1.0, 1.0, 1.0, 1.0, 1.0, 1.0, 1.0, 1.0, 1.0, 1.0, 1.0, 1.0, 1.0, 1.0, 1.0, 1.0, 1.0, 1.0, 1.0, 1.0, 1.0, 1.0, 1.0, 1.0, 1.0, 1.0, 1.0, 1.0, 1.0, 1.0, 1.0, 1.0, 1.0, 1.0, 1.0, 1.0, 1.0, 1.0, 1.0, 1.0, 1.0, 1.0, 1.0, 1.0, 1.0, 1.0, 1.0, 1.0, 1.0, 1.0, 1.0, 1.0, 1.0, 1.0, 1.0, 1.0, 1.0, 1.0, 1.0, 1.0, 1.0, 1.0, 1.0, 1.0, 1.0, 1.0, 1.0, 1.0, 1.0, 1.0, 1.0, 1.0, 1.0, 1.0, 1.0, 1.0, 1.0, 1.0, 1.0, 1.0, 1.0, 1.0, 1.0, 1.0, 1.0, 1.0, 1.0, 1.0, 1.0, 1.0, 1.0, 1.0, 1.0, 1.0, 1.0, 1.0, 1.0, 1.0, 1.0, 1.0, 1.0, 1.0, 1.0, 1.0, 1.0, 1.0, 1.0, 1.0, 1.0, 1.0, 1.0, 1.0, 1.0, 1.0, 1.0, 1.0, 1.0, 1.0, 1.0, 1.0, 1.0, 1.0, 1.0, 1.0, 1.0, 1.0, 1.0, 1.0, 1.0, 1.0, 1.0, 1.0, 1.0, 1.0, 1.0, 1.0, 1.0, 1.0, 1.0, 1.0, 1.0, 1.0, 1.0, 1.0, 1.0, 1.0, 1.0, 1.0, 1.0, 1.0, 1.0, 1.0, 1.0, 1.0, 1.0, 1.0, 1.0, 1.0, 1.0, 1.0, 1.0, 1.0, 1.0, 1.0, 1.0, 1.0, 1.0, 1.0, 1.0, 1.0, 1.0, 1.0, 1.0, 1.0, 1.0, 1.0, 1.0, 1.0, 1.0, 1.0, 1.0, 1.0, 1.0, 1.0, 1.0, 1.0, 1.0, 1.0, 1.0, 1.0, 1.0, 1.0, 1.0, 1.0, 1.0, 1.0, 1.0, 1.0, 1.0, 1.0, 1.0, 1.0, 1.0, 1.0, 1.0, 1.0, 1.0, 1.0, 1.0, 1.0, 1.0, 1.0, 1.0, 1.0, 1.0, 1.0, 1.0, 1.0, 1.0, 1.0, 1.0, 1.0, 1.0, 1.0, 1.0, 1.0, 1.0, 1.0, 1.0, 1.0, 1.0, 1.0, 1.0, 1.0, 1.0, 1.0, 1.0, 1.0, 1.0, 1.0, 1.0, 1.0, 1.0, 1.0, 1.0, 1.0, 1.0, 1.0, 1.0, 1.0, 1.0, 1.0, 1.0, 1.0, 1.0, 1.0, 1.0, 1.0, 1.0, 1.0, 1.0, 1.0, 1.0, 1.0, 1.0, 1.0, 1.0, 1.0, 1.0, 1.0, 1.0, 1.0, 1.0, 1.0, 1.0, 1.0, 1.0, 1.0, 1.0, 1.0, 1.0, 1.0, 1.0, 1.0, 1.0, 1.0, 1.0, 1.0, 1.0, 1.0, 1.0, 1.0, 1.0, 1.0, 1.0, 1.0, 1.0, 1.0, 1.0, 1.0, 1.0, 1.0, 1.0, 1.0, 1.0, 1.0, 1.0, 1.0, 1.0, 1.0, 1.0, 1.0, 1.0, 1.0, 1.0, 1.0, 1.0, 1.0, 1.0, 1.0, 1.0, 1.0, 1.0, 1.0, 1.0, 1.0, 1.0, 1.0, 1.0, 1.0, 1.0, 1.0, 1.0, 1.0, 1.0, 1.0, 1.0, 1.0, 1.0, 1.0, 1.0, 1.0, 1.0, 1.0, 1.0, 1.0, 1.0, 1.0, 1.0, 1.0, 1.0, 1.0, 1.0, 1.0, 1.0, 1.0, 1.0, 1.0, 1.0, 1.0, 1.0, 1.0, 1.0, 1.0, 1.0, 1.0, 1.0, 1.0, 1.0, 1.0, 1.0, 1.0, 1.0, 1.0, 1.0, 1.0, 1.0, 1.0, 1.0, 1.0, 1.0, 1.0, 1.0, 1.0, 1.0, 1.0, 1.0, 1.0, 1.0, 1.0, 1.0, 1.0, 1.0, 1.0, 1.0, 1.0, 1.0, 1.0, 1.0, 1.0, 1.0, 1.0, 1.0, 1.0, 1.0, 1.0, 1.0, 1.0, 1.0, 1.0, 1.0, 1.0, 1.0, 1.0, 1.0, 1.0, 1.0, 1.0, 1.0, 1.0, 1.0, 1.0, 1.0, 1.0, 1.0, 1.0, 1.0, 1.0, 1.0, 1.0, 1.0, 1.0, 1.0, 1.0, 1.0, 1.0, 1.0, 1.0, 1.0, 1.0, 1.0, 1.0, 1.0, 1.0, 1.0, 1.0, 1.0, 1.0, 1.0, 1.0, 1.0, 1.0, 1.0, 1.0, 1.0, 1.0, 1.0, 1.0, 1.0, 1.0, 1.0, 1.0, 1.0, 1.0, 1.0, 1.0, 1.0, 1.0, 1.0, 1.0, 1.0, 1.0, 1.0, 1.0, 1.0, 1.0, 1.0, 1.0, 1.0, 1.0, 1.0, 1.0, 1.0, 1.0, 1.0, 1.0, 1.0, 1.0, 1.0, 1.0, 1.0, 1.0, 1.0, 1.0, 1.0, 1.0, 1.0, 1.0, 1.0, 1.0, 1.0, 1.0, 1.0, 1.0, 1.0, 1.0, 1.0, 1.0, 1.0, 1.0, 1.0, 1.0, 1.0, 1.0, 1.0, 1.0, 1.0, 1.0, 1.0, 1.0, 1.0, 1.0, 1.0, 1.0, 1.0, 1.0, 1.0, 1.0, 1.0, 1.0, 1.0, 1.0, 1.0, 1.0, 1.0, 1.0, 1.0, 1.0, 1.0, 1.0, 1.0, 1.0, 1.0, 1.0, 1.0, 1.0, 1.0, 1.0, 1.0, 1.0, 1.0, 1.0, 1.0, 1.0, 1.0, 1.0, 1.0, 1.0, 1.0, 1.0, 1.0, 1.0, 1.0, 1.0, 1.0, 1.0, 1.0, 1.0, 1.0, 1.0, 1.0, 1.0, 1.0, 1.0, 1.0, 1.0, 1.0, 1.0, 1.0, 1.0, 1.0, 1.0, 1.0, 1.0, 1.0, 1.0, 1.0, 1.0, 1.0, 1.0, 1.0, 1.0, 1.0, 1.0, 1.0, 1.0, 1.0, 1.0, 1.0, 1.0, 1.0, 1.0, 1.0, 1.0, 1.0, 1.0, 1.0, 1.0, 1.0, 1.0, 1.0, 1.0, 1.0, 1.0, 1.0, 1.0, 1.0, 1.0, 1.0, 1.0, 1.0, 1.0, 1.0, 1.0, 1.0, 1.0, 1.0, 1.0, 1.0, 1.0, 1.0, 1.0, 1.0, 1.0, 1.0, 1.0, 1.0, 1.0, 1.0, 1.0, 1.0, 1.0, 1.0, 1.0, 1.0, 1.0, 1.0, 1.0, 1.0, 1.0, 1.0, 1.0, 1.0, 1.0, 1.0, 1.0, 1.0, 1.0, 1.0, 1.0, 1.0, 1.0, 1.0, 1.0, 1.0, 1.0, 1.0, 1.0, 1.0, 1.0, 1.0, 1.0, 1.0, 1.0, 1.0, 1.0, 1.0, 1.0, 1.0, 1.0, 1.0, 1.0, 1.0, 1.0, 1.0, 1.0, 1.0, 1.0, 1.0, 1.0, 1.0, 1.0, 1.0, 1.0, 1.0, 1.0, 1.0, 1.0, 1.0, 1.0, 1.0, 1.0, 1.0, 1.0, 1.0, 1.0, 1.0, 1.0, 1.0, 1.0, 1.0, 1.0, 1.0, 1.0, 1.0, 1.0, 1.0, 1.0, 1.0, 1.0, 1.0, 1.0, 1.0, 1.0, 1.0, 1.0, 1.0, 1.0, 1.0, 1.0, 1.0, 1.0, 1.0, 1.0, 1.0, 1.0, 1.0, 1.0, 1.0, 1.0, 1.0, 1.0, 1.0, 1.0, 1.0, 1.0, 1.0, 1.0, 1.0, 1.0, 1.0, 1.0, 1.0, 1.0, 1.0, 1.0, 1.0, 1.0, 1.0, 1.0, 1.0, 1.0, 1.0, 1.0, 1.0, 1.0, 1.0, 1.0, 1.0, 1.0, 1.0, 1.0, 1.0, 1.0, 1.0, 1.0, 1.0, 1.0, 1.0, 1.0, 1.0, 1.0, 1.0, 1.0, 1.0, 1.0, 1.0, 1.0, 1.0, 1.0, 1.0, 1.0, 1.0, 1.0, 1.0, 1.0, 1.0, 1.0, 1.0, 1.0, 1.0, 1.0, 1.0, 1.0, 1.0, 1.0, 1.0, 1.0, 1.0, 1.0, 1.0, 1.0, 1.0, 1.0, 1.0, 1.0, 1.0, 1.0, 1.0, 1.0, 1.0, 1.0, 1.0, 1.0, 1.0, 1.0, 1.0, 1.0, 1.0, 1.0, 1.0, 1.0, 1.0, 1.0, 1.0, 1.0, 1.0, 1.0, 1.0, 1.0, 1.0, 1.0, 1.0, 1.0, 1.0, 1.0, 1.0, 1.0, 1.0, 1.0, 1.0, 1.0, 1.0, 1.0, 1.0, 1.0, 1.0, 1.0, 1.0, 1.0, 1.0, 1.0, 1.0, 1.0, 1.0, 1.0, 1.0, 1.0, 1.0, 1.0, 1.0, 1.0, 1.0, 1.0, 1.0, 1.0, 1.0, 1.0, 1.0, 1.0, 1.0, 1.0, 1.0, 1.0, 1.0, 1.0, 1.0, 1.0, 1.0, 1.0, 1.0, 1.0, 1.0, 1.0, 1.0, 1.0, 1.0, 1.0, 1.0, 1.0, 1.0, 1.0, 1.0, 1.0, 1.0, 1.0, 1.0, 1.0, 1.0, 1.0, 1.0, 1.0, 1.0, 1.0, 1.0, 1.0, 1.0, 1.0, 1.0, 1.0, 1.0, 1.0, 1.0, 1.0, 1.0, 1.0, 1.0, 1.0, 1.0, 1.0, 1.0, 1.0, 1.0, 1.0, 1.0, 1.0, 1.0, 1.0, 1.0, 1.0, 1.0, 1.0, 1.0, 1.0, 1.0, 1.0, 1.0, 1.0, 1.0, 1.0, 1.0, 1.0, 1.0, 1.0, 1.0, 1.0, 1.0, 1.0, 1.0, 1.0, 1.0, 1.0, 1.0, 1.0, 1.0, 1.0, 1.0, 1.0, 1.0, 1.0, 1.0, 1.0, 1.0, 1.0, 1.0, 1.0, 1.0, 1.0, 1.0, 1.0, 1.0, 1.0, 1.0, 1.0, 1.0, 1.0, 1.0, 1.0, 1.0, 1.0, 1.0, 1.0, 1.0, 1.0, 1.0, 1.0, 1.0, 1.0, 1.0, 1.0, 1.0, 1.0, 1.0, 1.0, 1.0, 1.0, 1.0, 1.0, 1.0, 1.0, 1.0, 1.0, 1.0, 1.0, 1.0, 1.0, 1.0, 1.0, 1.0, 1.0, 1.0, 1.0, 1.0, 1.0, 1.0, 1.0, 1.0, 1.0, 1.0, 1.0, 1.0, 1.0, 1.0, 1.0, 1.0, 1.0, 1.0, 1.0, 1.0, 1.0, 1.0, 1.0, 1.0, 1.0, 1.0, 1.0, 1.0, 1.0, 1.0, 1.0, 1.0, 1.0, 1.0, 1.0, 1.0, 1.0, 1.0, 1.0, 1.0, 1.0, 1.0, 1.0, 1.0, 1.0, 1.0, 1.0, 1.0, 1.0, 1.0, 1.0, 1.0, 1.0, 1.0, 1.0, 1.0, 1.0, 1.0, 1.0, 1.0, 1.0, 1.0, 1.0, 1.0, 1.0, 1.0, 1.0, 1.0, 1.0, 1.0, 1.0, 1.0, 1.0, 1.0, 1.0, 1.0, 1.0, 1.0, 1.0, 1.0, 1.0, 1.0, 1.0, 1.0, 1.0, 1.0, 1.0, 1.0, 1.0, 1.0, 1.0, 1.0, 1.0, 1.0, 1.0, 1.0, 1.0, 1.0, 1.0, 1.0, 1.0, 1.0, 1.0, 1.0, 1.0, 1.0, 1.0, 1.0, 1.0, 1.0, 1.0, 1.0, 1.0, 1.0, 1.0, 1.0, 1.0, 1.0, 1.0, 1.0, 1.0, 1.0, 1.0, 1.0, 1.0, 1.0, 1.0, 1.0, 1.0, 1.0, 1.0, 1.0, 1.0, 1.0, 1.0, 1.0, 1.0, 1.0, 1.0, 1.0, 1.0, 1.0, 1.0, 1.0, 1.0, 1.0, 1.0, 1.0, 1.0, 1.0, 1.0, 1.0, 1.0, 1.0, 1.0, 1.0, 1.0, 1.0, 1.0, 1.0, 1.0, 1.0, 1.0, 1.0, 1.0, 1.0, 1.0, 1.0, 1.0, 1.0, 1.0, 1.0, 1.0, 1.0, 1.0, 1.0, 1.0, 1.0, 1.0, 1.0, 1.0, 1.0, 1.0, 1.0, 1.0, 1.0, 1.0, 1.0, 1.0, 1.0, 1.0, 1.0, 1.0, 1.0, 1.0, 1.0, 1.0, 1.0, 1.0, 1.0, 1.0, 1.0, 1.0, 1.0, 1.0, 1.0, 1.0, 1.0, 1.0, 1.0, 1.0, 1.0, 1.0, 1.0, 1.0, 1.0, 1.0, 1.0, 1.0, 1.0, 1.0, 1.0, 1.0, 1.0, 1.0, 1.0, 1.0, 1.0, 1.0, 1.0, 1.0, 1.0, 1.0, 1.0, 1.0, 1.0, 1.0, 1.0, 1.0, 1.0, 1.0, 1.0, 1.0, 1.0, 1.0, 1.0, 1.0, 1.0, 1.0, 1.0, 1.0, 1.0, 1.0, 1.0, 1.0, 1.0, 1.0, 1.0, 1.0, 1.0, 1.0, 1.0, 1.0, 1.0, 1.0, 1.0, 1.0, 1.0, 1.0, 1.0, 1.0, 1.0, 1.0, 1.0, 1.0, 1.0, 1.0, 1.0, 1.0, 1.0, 1.0, 1.0, 1.0, 1.0, 1.0, 1.0, 1.0, 1.0, 1.0, 1.0, 1.0, 1.0, 1.0, 1.0, 1.0, 1.0, 1.0, 1.0, 1.0, 1.0, 1.0, 1.0, 1.0, 1.0, 1.0, 1.0, 1.0, 1.0, 1.0, 1.0, 1.0, 1.0, 1.0, 1.0, 1.0, 1.0, 1.0, 1.0, 1.0, 1.0, 1.0, 1.0, 1.0, 1.0, 1.0, 1.0, 1.0, 1.0, 1.0, 1.0, 1.0, 1.0, 1.0, 1.0, 1.0, 1.0, 1.0, 1.0, 1.0, 1.0, 1.0, 1.0, 1.0, 1.0, 1.0, 1.0, 1.0, 1.0, 1.0, 1.0, 1.0, 1.0, 1.0, 1.0, 1.0, 1.0, 1.0, 1.0, 1.0, 1.0, 1.0, 1.0, 1.0, 1.0, 1.0, 1.0, 1.0, 1.0, 1.0, 1.0, 1.0, 1.0, 1.0, 1.0, 1.0, 1.0, 1.0, 1.0, 1.0, 1.0, 1.0, 1.0, 1.0, 1.0, 1.0, 1.0, 1.0, 1.0, 1.0, 1.0, 1.0, 1.0, 1.0, 1.0, 1.0, 1.0, 1.0, 1.0, 1.0, 1.0, 1.0, 1.0, 1.0, 1.0, 1.0, 1.0, 1.0, 1.0, 1.0, 1.0, 1.0, 1.0, 1.0, 1.0, 1.0, 1.0, 1.0, 1.0, 1.0, 1.0, 1.0, 1.0, 1.0, 1.0, 1.0, 1.0, 1.0, 1.0, 1.0, 1.0, 1.0, 1.0, 1.0, 1.0, 1.0, 1.0, 1.0, 1.0, 1.0, 1.0, 1.0, 1.0, 1.0, 1.0, 1.0, 1.0, 1.0, 1.0, 1.0, 1.0, 1.0, 1.0, 1.0, 1.0, 1.0, 1.0, 1.0, 1.0, 1.0, 1.0, 1.0, 1.0, 1.0, 1.0, 1.0, 1.0, 1.0, 1.0, 1.0, 1.0, 1.0, 1.0, 1.0, 1.0, 1.0, 1.0, 1.0, 1.0, 1.0, 1.0, 1.0, 1.0, 1.0, 1.0, 1.0, 1.0, 1.0, 1.0, 1.0, 1.0, 1.0, 1.0, 1.0, 1.0, 1.0, 1.0, 1.0, 1.0, 1.0, 1.0, 1.0, 1.0, 1.0, 1.0, 1.0, 1.0, 1.0, 1.0, 1.0, 1.0, 1.0, 1.0, 1.0, 1.0, 1.0, 1.0, 1.0, 1.0, 1.0, 1.0, 1.0, 1.0, 1.0, 1.0, 1.0, 1.0, 1.0, 1.0, 1.0, 1.0, 1.0, 1.0, 1.0, 1.0, 1.0, 1.0, 1.0, 1.0, 1.0, 1.0, 1.0, 1.0, 1.0, 1.0, 1.0, 1.0, 1.0, 1.0, 1.0, 1.0, 1.0, 1.0, 1.0, 1.0, 1.0, 1.0, 1.0, 1.0, 1.0, 1.0, 1.0, 1.0, 1.0, 1.0, 1.0, 1.0, 1.0, 1.0, 1.0, 1.0, 1.0, 1.0, 1.0, 1.0, 1.0, 1.0, 1.0, 1.0, 1.0, 1.0, 1.0, 1.0, 1.0, 1.0, 1.0, 1.0, 1.0, 1.0, 1.0, 1.0, 1.0, 1.0, 1.0, 1.0, 1.0, 1.0, 1.0, 1.0, 1.0, 1.0, 1.0, 1.0, 1.0, 1.0, 1.0, 1.0, 1.0, 1.0, 1.0, 1.0, 1.0, 1.0, 1.0, 1.0, 1.0, 1.0, 1.0, 1.0, 1.0, 1.0, 1.0, 1.0, 1.0, 1.0, 1.0, 1.0, 1.0, 1.0, 1.0, 1.0, 1.0, 1.0, 1.0, 1.0, 1.0, 1.0, 1.0, 1.0, 1.0, 1.0, 1.0, 1.0, 1.0, 1.0, 1.0, 1.0, 1.0, 1.0, 1.0, 1.0, 1.0, 1.0, 1.0, 1.0, 1.0, 1.0, 1.0, 1.0, 1.0, 1.0, 1.0, 1.0, 1.0, 1.0, 1.0, 1.0, 1.0, 1.0, 1.0, 1.0, 1.0, 1.0, 1.0, 1.0, 1.0, 1.0, 1.0, 1.0, 1.0, 1.0, 1.0, 1.0, 1.0, 1.0, 1.0, 1.0, 1.0, 1.0, 1.0, 1.0, 1.0, 1.0, 1.0, 1.0, 1.0, 1.0, 1.0, 1.0, 1.0, 1.0, 1.0, 1.0, 1.0, 1.0, 1.0, 1.0, 1.0, 1.0, 1.0, 1.0, 1.0, 1.0, 1.0, 1.0, 1.0, 1.0, 1.0, 1.0, 1.0, 1.0, 1.0, 1.0, 1.0, 1.0, 1.0, 1.0, 1.0, 1.0, 1.0, 1.0, 1.0, 1.0, 1.0, 1.0, 1.0, 1.0, 1.0, 1.0, 1.0, 1.0, 1.0, 1.0, 1.0, 1.0, 1.0, 1.0, 1.0, 1.0, 1.0, 1.0, 1.0, 1.0, 1.0, 1.0, 1.0, 1.0, 1.0, 1.0, 1.0, 1.0, 1.0, 1.0, 1.0, 1.0, 1.0, 1.0, 1.0, 1.0, 1.0, 1.0, 1.0, 1.0, 1.0, 1.0, 1.0, 1.0, 1.0, 1.0, 1.0, 1.0, 1.0, 1.0, 1.0, 1.0, 1.0, 1.0, 1.0, 1.0, 1.0, 1.0, 1.0, 1.0, 1.0, 1.0, 1.0, 1.0, 1.0, 1.0, 1.0, 1.0, 1.0, 1.0, 1.0, 1.0, 1.0, 1.0, 1.0, 1.0, 1.0, 1.0, 1.0, 1.0, 1.0, 1.0, 1.0, 1.0, 1.0, 1.0, 1.0, 1.0, 1.0, 1.0, 1.0, 1.0, 1.0, 1.0, 1.0, 1.0, 1.0, 1.0, 1.0, 1.0, 1.0, 1.0, 1.0, 1.0, 1.0, 1.0, 1.0, 1.0, 1.0, 1.0, 1.0, 1.0, 1.0, 1.0, 1.0, 1.0, 1.0, 1.0, 1.0, 1.0, 1.0, 1.0, 1.0, 1.0, 1.0, 1.0, 1.0, 1.0, 1.0, 1.0, 1.0, 1.0, 1.0, 1.0, 1.0, 1.0, 1.0, 1.0, 1.0, 1.0, 1.0, 1.0, 1.0, 1.0, 1.0, 1.0, 1.0, 1.0, 1.0, 1.0, 1.0, 1.0, 1.0, 1.0, 1.0, 1.0, 1.0, 1.0, 1.0, 1.0, 1.0, 1.0, 1.0, 1.0, 1.0, 1.0, 1.0, 1.0, 1.0, 1.0, 1.0, 1.0, 1.0, 1.0, 1.0, 1.0, 1.0, 1.0, 1.0, 1.0, 1.0, 1.0, 1.0, 1.0, 1.0, 1.0, 1.0, 1.0, 1.0, 1.0, 1.0, 1.0, 1.0, 1.0, 1.0, 1.0, 1.0, 1.0, 1.0, 1.0, 1.0, 1.0, 1.0, 1.0, 1.0, 1.0, 1.0, 1.0, 1.0, 1.0, 1.0, 1.0, 1.0, 1.0, 1.0, 1.0, 1.0, 1.0, 1.0, 1.0, 1.0, 1.0, 1.0, 1.0, 1.0, 1.0, 1.0, 1.0, 1.0, 1.0, 1.0, 1.0, 1.0, 1.0, 1.0, 1.0, 1.0, 1.0, 1.0, 1.0, 1.0, 1.0, 1.0, 1.0, 1.0, 1.0, 1.0, 1.0, 1.0, 1.0, 1.0, 1.0, 1.0, 1.0, 1.0, 1.0, 1.0, 1.0, 1.0, 1.0, 1.0, 1.0, 1.0, 1.0, 1.0, 1.0, 1.0, 1.0, 1.0, 1.0, 1.0, 1.0, 1.0, 1.0, 1.0, 1.0, 1.0, 1.0, 1.0, 1.0, 1.0, 1.0, 1.0, 1.0, 1.0, 1.0, 1.0, 1.0, 1.0, 1.0, 1.0, 1.0, 1.0, 1.0, 1.0, 1.0, 1.0, 1.0, 1.0, 1.0, 1.0, 1.0, 1.0, 1.0, 1.0, 1.0, 1.0, 1.0, 1.0, 1.0, 1.0, 1.0, 1.0, 1.0, 1.0, 1.0, 1.0, 1.0, 1.0, 1.0, 1.0, 1.0, 1.0, 1.0, 1.0, 1.0, 1.0, 1.0, 1.0, 1.0, 1.0, 1.0, 1.0, 1.0, 1.0, 1.0, 1.0, 1.0, 1.0, 1.0, 1.0, 1.0, 1.0, 1.0, 1.0, 1.0, 1.0, 1.0, 1.0, 1.0, 1.0, 1.0, 1.0, 1.0, 1.0, 1.0, 1.0, 1.0, 1.0, 1.0, 1.0, 1.0, 1.0, 1.0, 1.0, 1.0, 1.0, 1.0, 1.0, 1.0, 1.0, 1.0, 1.0, 1.0, 1.0, 1.0, 1.0, 1.0, 1.0, 1.0, 1.0, 1.0, 1.0, 1.0, 1.0, 1.0, 1.0, 1.0, 1.0, 1.0, 1.0, 1.0, 1.0, 1.0, 1.0, 1.0, 1.0, 1.0, 1.0, 1.0, 1.0, 1.0, 1.0, 1.0, 1.0, 1.0, 1.0, 1.0, 1.0, 1.0, 1.0, 1.0, 1.0, 1.0, 1.0, 1.0, 1.0, 1.0, 1.0, 1.0, 1.0, 1.0, 1.0, 1.0, 1.0, 1.0, 1.0, 1.0, 1.0, 1.0, 1.0, 1.0, 1.0, 1.0, 1.0, 1.0, 1.0, 1.0, 1.0, 1.0, 1.0, 1.0, 1.0, 1.0, 1.0, 1.0, 1.0, 1.0, 1.0, 1.0, 1.0, 1.0, 1.0, 1.0, 1.0, 1.0, 1.0, 1.0, 1.0, 1.0, 1.0, 1.0, 1.0, 1.0, 1.0, 1.0, 1.0, 1.0, 1.0, 1.0, 1.0, 1.0, 1.0, 1.0, 1.0, 1.0, 1.0, 1.0, 1.0, 1.0, 1.0, 1.0, 1.0, 1.0, 1.0, 1.0, 1.0, 1.0, 1.0, 1.0, 1.0, 1.0, 1.0, 1.0, 1.0, 1.0, 1.0, 1.0, 1.0, 1.0, 1.0, 1.0, 1.0, 1.0, 1.0, 1.0, 1.0, 1.0, 1.0, 1.0, 1.0, 1.0, 1.0, 1.0, 1.0, 1.0, 1.0, 1.0, 1.0, 1.0, 1.0, 1.0, 1.0, 1.0, 1.0, 1.0, 1.0, 1.0, 1.0, 1.0, 1.0, 1.0, 1.0, 1.0, 1.0, 1.0, 1.0, 1.0, 1.0, 1.0, 1.0, 1.0, 1.0, 1.0, 1.0, 1.0, 1.0, 1.0, 1.0, 1.0, 1.0, 1.0, 1.0, 1.0, 1.0, 1.0, 1.0, 1.0, 1.0, 1.0, 1.0, 1.0, 1.0, 1.0, 1.0, 1.0, 1.0, 1.0, 1.0, 1.0, 1.0, 1.0, 1.0, 1.0, 1.0, 1.0, 1.0, 1.0, 1.0, 1.0, 1.0, 1.0, 1.0, 1.0, 1.0, 1.0, 1.0, 1.0, 1.0, 1.0, 1.0, 1.0, 1.0, 1.0, 1.0, 1.0, 1.0, 1.0, 1.0, 1.0, 1.0, 1.0, 1.0, 1.0, 1.0, 1.0, 1.0, 1.0, 1.0, 1.0, 1.0, 1.0, 1.0, 1.0, 1.0, 1.0, 1.0, 1.0, 1.0, 1.0, 1.0, 1.0, 1.0, 1.0, 1.0, 1.0, 1.0, 1.0, 1.0, 1.0, 1.0, 1.0, 1.0, 1.0, 1.0, 1.0, 1.0, 1.0, 1.0, 1.0, 1.0, 1.0, 1.0, 1.0, 1.0, 1.0, 1.0, 1.0, 1.0, 1.0, 1.0, 1.0, 1.0, 1.0, 1.0, 1.0, 1.0, 1.0, 1.0, 1.0, 1.0, 1.0, 1.0, 1.0, 1.0, 1.0, 1.0, 1.0, 1.0, 1.0, 1.0, 1.0, 1.0, 1.0, 1.0, 1.0, 1.0, 1.0, 1.0, 1.0, 1.0, 1.0, 1.0, 1.0, 1.0, 1.0, 1.0, 1.0, 1.0, 1.0, 1.0, 1.0, 1.0, 1.0, 1.0, 1.0, 1.0, 1.0, 1.0, 1.0, 1.0, 1.0, 1.0, 1.0, 1.0, 1.0, 1.0, 1.0, 1.0, 1.0, 1.0, 1.0, 1.0, 1.0, 1.0, 1.0, 1.0, 1.0, 1.0, 1.0, 1.0, 1.0, 1.0, 1.0, 1.0, 1.0, 1.0, 1.0, 1.0, 1.0, 1.0, 1.0, 1.0, 1.0, 1.0, 1.0, 1.0, 1.0, 1.0, 1.0, 1.0, 1.0, 1.0, 1.0, 1.0, 1.0, 1.0, 1.0, 1.0, 1.0, 1.0, 1.0, 1.0, 1.0, 1.0, 1.0, 1.0, 1.0, 1.0, 1.0, 1.0, 1.0, 1.0, 1.0, 1.0, 1.0, 1.0, 1.0, 1.0, 1.0, 1.0, 1.0, 1.0, 1.0, 1.0, 1.0, 1.0, 1.0, 1.0, 1.0, 1.0, 1.0, 1.0, 1.0, 1.0, 1.0, 1.0, 1.0, 1.0, 1.0, 1.0, 1.0, 1.0, 1.0, 1.0, 1.0, 1.0, 1.0, 1.0, 1.0, 1.0, 1.0, 1.0, 1.0, 1.0, 1.0, 1.0, 1.0, 1.0, 1.0, 1.0, 1.0, 1.0, 1.0, 1.0, 1.0, 1.0, 1.0, 1.0, 1.0, 1.0, 1.0, 1.0, 1.0, 1.0, 1.0, 1.0, 1.0, 1.0, 1.0, 1.0, 1.0, 1.0, 1.0, 1.0, 1.0, 1.0, 1.0, 1.0, 1.0, 1.0, 1.0, 1.0, 1.0, 1.0, 1.0, 1.0, 1.0, 1.0, 1.0, 1.0, 1.0, 1.0, 1.0, 1.0, 1.0, 1.0, 1.0, 1.0, 1.0, 1.0, 1.0, 1.0, 1.0, 1.0, 1.0, 1.0, 1.0, 1.0, 1.0, 1.0, 1.0, 1.0, 1.0, 1.0, 1.0, 1.0, 1.0, 1.0, 1.0, 1.0, 1.0, 1.0, 1.0, 1.0, 1.0, 1.0, 1.0, 1.0, 1.0, 1.0, 1.0, 1.0, 1.0, 1.0, 1.0, 1.0, 1.0, 1.0, 1.0, 1.0, 1.0, 1.0, 1.0, 1.0, 1.0, 1.0, 1.0, 1.0, 1.0, 1.0, 1.0, 1.0, 1.0, 1.0, 1.0, 1.0, 1.0, 1.0, 1.0, 1.0, 1.0, 1.0, 1.0, 1.0, 1.0, 1.0, 1.0, 1.0, 1.0, 1.0, 1.0, 1.0, 1.0, 1.0, 1.0, 1.0, 1.0, 1.0, 1.0, 1.0, 1.0, 1.0, 1.0, 1.0, 1.0, 1.0, 1.0, 1.0, 1.0, 1.0, 1.0, 1.0, 1.0, 1.0, 1.0, 1.0, 1.0, 1.0, 1.0, 1.0, 1.0, 1.0, 1.0, 1.0, 1.0, 1.0, 1.0, 1.0, 1.0, 1.0, 1.0, 1.0, 1.0, 1.0, 1.0, 1.0, 1.0, 1.0, 1.0, 1.0, 1.0, 1.0, 1.0, 1.0, 1.0, 1.0, 1.0, 1.0, 1.0, 1.0, 1.0, 1.0, 1.0, 1.0, 1.0, 1.0, 1.0, 1.0, 1.0, 1.0, 1.0, 1.0, 1.0, 1.0, 1.0, 1.0, 1.0, 1.0, 1.0, 1.0, 1.0, 1.0, 1.0, 1.0, 1.0, 1.0, 1.0, 1.0, 1.0, 1.0, 1.0, 1.0, 1.0, 1.0, 1.0, 1.0, 1.0, 1.0, 1.0, 1.0, 1.0, 1.0, 1.0, 1.0, 1.0, 1.0, 1.0, 1.0, 1.0, 1.0, 1.0, 1.0, 1.0, 1.0, 1.0, 1.0, 1.0, 1.0, 1.0, 1.0, 1.0, 1.0, 1.0, 1.0, 1.0, 1.0, 1.0, 1.0, 1.0, 1.0, 1.0, 1.0, 1.0, 1.0, 1.0, 1.0, 1.0, 1.0, 1.0, 1.0, 1.0, 1.0, 1.0, 1.0, 1.0, 1.0, 1.0, 1.0, 1.0, 1.0, 1.0, 1.0, 1.0, 1.0, 1.0, 1.0, 1.0, 1.0, 1.0, 1.0, 1.0, 1.0, 1.0, 1.0, 1.0, 1.0, 1.0, 1.0, 1.0, 1.0, 1.0, 1.0, 1.0, 1.0, 1.0, 1.0, 1.0, 1.0, 1.0, 1.0, 1.0, 1.0, 1.0, 1.0, 1.0, 1.0, 1.0, 1.0, 1.0, 1.0, 1.0, 1.0, 1.0, 1.0, 1.0, 1.0, 1.0, 1.0, 1.0, 1.0, 1.0, 1.0, 1.0, 1.0, 1.0, 1.0, 1.0, 1.0, 1.0, 1.0, 1.0, 1.0, 1.0, 1.0, 1.0, 1.0, 1.0, 1.0, 1.0, 1.0, 1.0, 1.0, 1.0, 1.0, 1.0, 1.0, 1.0, 1.0, 1.0, 1.0, 1.0, 1.0, 1.0, 1.0, 1.0, 1.0, 1.0, 1.0, 1.0, 1.0, 1.0, 1.0, 1.0, 1.0, 1.0, 1.0, 1.0, 1.0, 1.0, 1.0, 1.0, 1.0, 1.0, 1.0, 1.0, 1.0, 1.0, 1.0, 1.0, 1.0, 1.0, 1.0, 1.0, 1.0, 1.0, 1.0, 1.0, 1.0, 1.0, 1.0, 1.0, 1.0, 1.0, 1.0, 1.0, 1.0, 1.0, 1.0, 1.0, 1.0, 1.0, 1.0, 1.0, 1.0, 1.0, 1.0, 1.0, 1.0, 1.0, 1.0, 1.0, 1.0, 1.0, 1.0, 1.0, 1.0, 1.0, 1.0, 1.0, 1.0, 1.0, 1.0, 1.0, 1.0, 1.0, 1.0, 1.0, 1.0, 1.0, 1.0, 1.0, 1.0, 1.0, 1.0, 1.0, 1.0, 1.0, 1.0, 1.0, 1.0, 1.0, 1.0, 1.0, 1.0, 1.0, 1.0, 1.0, 1.0, 1.0, 1.0, 1.0, 1.0, 1.0, 1.0, 1.0, 1.0, 1.0, 1.0, 1.0, 1.0, 1.0, 1.0, 1.0, 1.0, 1.0, 1.0, 1.0, 1.0, 1.0, 1.0, 1.0, 1.0, 1.0, 1.0, 1.0, 1.0, 1.0, 1.0, 1.0, 1.0, 1.0, 1.0, 1.0, 1.0, 1.0, 1.0, 1.0, 1.0, 1.0, 1.0, 1.0, 1.0, 1.0, 1.0, 1.0, 1.0, 1.0, 1.0, 1.0, 1.0, 1.0, 1.0, 1.0, 1.0, 1.0, 1.0, 1.0, 1.0, 1.0, 1.0, 1.0, 1.0, 1.0, 1.0, 1.0, 1.0, 1.0, 1.0, 1.0, 1.0, 1.0, 1.0, 1.0, 1.0, 1.0, 1.0, 1.0, 1.0, 1.0, 1.0, 1.0, 1.0, 1.0, 1.0, 1.0, 1.0, 1.0, 1.0, 1.0, 1.0, 1.0, 1.0, 1.0, 1.0, 1.0, 1.0, 1.0, 1.0, 1.0, 1.0, 1.0, 1.0, 1.0, 1.0, 1.0, 1.0, 1.0, 1.0, 1.0, 1.0, 1.0, 1.0, 1.0, 1.0, 1.0, 1.0, 1.0, 1.0, 1.0, 1.0, 1.0, 1.0, 1.0, 1.0, 1.0, 1.0, 1.0, 1.0, 1.0, 1.0, 1.0, 1.0, 1.0, 1.0, 1.0, 1.0, 1.0, 1.0, 1.0, 1.0, 1.0, 1.0, 1.0, 1.0, 1.0, 1.0, 1.0, 1.0, 1.0, 1.0, 1.0, 1.0, 1.0, 1.0, 1.0, 1.0, 1.0, 1.0, 1.0, 1.0, 1.0, 1.0, 1.0, 1.0, 1.0, 1.0, 1.0, 1.0, 1.0, 1.0, 1.0, 1.0, 1.0, 1.0, 1.0, 1.0, 1.0, 1.0, 1.0, 1.0, 1.0, 1.0, 1.0, 1.0, 1.0, 1.0, 1.0, 1.0, 1.0, 1.0, 1.0, 1.0, 1.0, 1.0, 1.0, 1.0, 1.0, 1.0, 1.0, 1.0, 1.0, 1.0, 1.0, 1.0, 1.0, 1.0, 1.0, 1.0, 1.0, 1.0, 1.0, 1.0, 1.0, 1.0, 1.0, 1.0, 1.0, 1.0, 1.0, 1.0, 1.0, 1.0, 1.0, 1.0, 1.0, 1.0, 1.0, 1.0, 1.0, 1.0, 1.0, 1.0, 1.0, 1.0, 1.0, 1.0, 1.0, 1.0, 1.0, 1.0, 1.0, 1.0, 1.0, 1.0, 1.0, 1.0, 1.0, 1.0, 1.0, 1.0, 1.0, 1.0, 1.0, 1.0, 1.0, 1.0, 1.0, 1.0, 1.0, 1.0, 1.0, 1.0, 1.0, 1.0, 1.0, 1.0, 1.0, 1.0, 1.0, 1.0, 1.0, 1.0, 1.0, 1.0, 1.0, 1.0, 1.0, 1.0, 1.0, 1.0, 1.0, 1.0, 1.0, 1.0, 1.0, 1.0, 1.0, 1.0, 1.0, 1.0, 1.0, 1.0, 1.0, 1.0, 1.0, 1.0, 1.0, 1.0, 1.0, 1.0, 1.0, 1.0, 1.0, 1.0, 1.0, 1.0, 1.0, 1.0, 1.0, 1.0, 1.0, 1.0, 1.0, 1.0, 1.0, 1.0, 1.0, 1.0, 1.0, 1.0, 1.0, 1.0, 1.0, 1.0, 1.0, 1.0, 1.0, 1.0, 1.0, 1.0, 1.0, 1.0, 1.0, 1.0, 1.0, 1.0, 1.0, 1.0, 1.0, 1.0, 1.0, 1.0, 1.0, 1.0, 1.0, 1.0, 1.0, 1.0, 1.0, 1.0, 1.0, 1.0, 1.0, 1.0, 1.0, 1.0, 1.0, 1.0])
me_cylinder.use_remesh_preserve_volume = False
me_cylinder.use_remesh_preserve_attributes = False
me_cylinder.use_mirror_x = True
me_cylinder.update()
arm_armature_002 = bpy.data.armatures.new('Armature.002')  # bones are not reproduced

# ---- objects
ob_cylinder = bpy.data.objects.new('Cylinder', me_cylinder)
ob_dogarmature = bpy.data.objects.new('DogArmature', arm_armature_002)

# ---- transforms, parenting, visibility, modifiers, constraints
ob_cylinder.parent = ob_dogarmature
ob_cylinder.matrix_parent_inverse = Matrix(((1.0, 0.0, 0.0, 3.003e-08), (0.0, 1.0, 0.0, -1.588), (0.0, 0.0, 1.0, -2.48), (0.0, 0.0, 0.0, 1.0)))
ob_cylinder.location = (0.0, 0.0, -0.01298)
ob_cylinder.lineart.crease_threshold = 0.0
ob_cylinder.use_mesh_mirror_x = True
_vg = ob_cylinder.vertex_groups.new(name='Hip')
for _i, _w in zip([24, 25, 26, 27, 28, 29, 30, 31, 32, 33, 34, 35, 36, 37, 38, 39, 40, 41, 42, 43, 47, 48, 49, 50, 51, 57, 180, 181, 182, 183, 199, 200, 201, 202, 203, 217, 223, 225, 226], [0.04187, 0.0736, 0.03082, 0.04228, 0.1162, 0.0235, 0.2119, 0.1035, 0.3564, 0.2234, 0.193, 0.6044, 0.6326, 0.5973, 0.5683, 0.063, 0.1814, 0.1717, 0.5757, 0.5192, 0.001178, 0.0558, 0.152, 0.112, 0.001256, 0.008312, 0.2504, 0.1167, 0.0711, 0.2272, 0.005975, 0.0957, 0.1082, 0.5339, 0.0115, 0.02982, 0.02267, 0.0897, 0.04624]): _vg.add([_i], _w, 'REPLACE')
_vg = ob_cylinder.vertex_groups.new(name='RThigh.L')
for _i, _w in zip([18, 19, 20, 21, 22, 23, 24, 25, 26, 27, 28, 29, 30, 31, 32, 33, 34, 35, 36, 37, 38, 39, 40, 41, 42, 43, 44, 45, 46, 47, 48, 50, 51, 53, 54, 55, 59, 156, 157, 158, 159, 160, 161, 180, 183, 200, 201, 202, 203], [0.09854, 0.06271, 0.004632, 0.04946, 0.05457, 0.06713, 0.9138, 0.8773, 0.2073, 4.461e-05, 0.6258, 0.9156, 0.4721, 0.801, 0.535, 0.6507, 0.1676, 0.05645, 0.03832, 0.007088, 0.2426, 0.8653, 0.5166, 0.7657, 0.2606, 0.1135, 0.0005369, 6.768e-12, 3.308e-12, 4.383e-06, 3.373e-08, 0.001559, 2.325e-11, 0.01521, 0.003555, 0.01423, 0.01179, 0.825, 0.9022, 0.8123, 0.8319, 0.8861, 0.9338, 0.00796, 0.0507, 0.2689, 0.8197, 0.2205, 1.485e-07]): _vg.add([_i], _w, 'REPLACE')
_vg = ob_cylinder.vertex_groups.new(name='RShin.L')
for _i, _w in zip([12, 13, 14, 15, 16, 17, 18, 19, 20, 21, 22, 23, 28, 156, 157, 158, 159, 160, 161], [0.476, 0.48, 0.1804, 0.1422, 0.101, 0.1015, 0.8555, 0.8965, 0.9309, 0.8914, 0.8833, 0.878, 0.01498, 0.1568, 0.08675, 0.1333, 0.1099, 0.05003, 0.03668]): _vg.add([_i], _w, 'REPLACE')
_vg = ob_cylinder.vertex_groups.new(name='RLeg.L')
for _i, _w in zip([0, 1, 2, 3, 4, 5, 6, 7, 8, 9, 10, 11, 12, 13, 14, 15, 16, 17, 18, 19, 20, 21, 22, 23, 234, 235, 236, 239], [0.5536, 0.9804, 0.8125, 0.9812, 0.1824, 0.9738, 0.07645, 0.9548, 0.1526, 0.966, 0.7903, 0.9858, 0.5216, 0.5178, 0.8137, 0.8467, 0.8909, 0.8946, 0.03958, 0.02907, 0.03023, 0.05583, 0.05947, 0.05458, 0.111, 0.1208, 0.01396, 0.1251]): _vg.add([_i], _w, 'REPLACE')
_vg = ob_cylinder.vertex_groups.new(name='RFoot.L')
for _i, _w in zip([0, 2, 4, 6, 7, 8, 9, 10, 228, 229, 230, 231, 232, 233, 234, 235, 236, 237, 238, 239, 240, 241, 242, 243, 244, 245], [0.4462, 0.1872, 0.8174, 0.9232, 0.02535, 0.8472, 0.007733, 0.2096, 0.9905, 0.9892, 1.0, 0.9997, 0.9944, 0.9906, 0.889, 0.8791, 0.968, 0.9894, 0.9819, 0.8749, 0.9962, 0.996, 0.999, 0.9997, 0.9974, 0.9957]): _vg.add([_i], _w, 'REPLACE')
_vg = ob_cylinder.vertex_groups.new(name='TailBase')
for _i, _w in zip([32, 33, 35, 36, 38, 41, 42, 43, 180, 181, 182, 183, 190, 193, 194, 199, 201, 202, 217, 220, 223, 224, 225, 226, 227], [0.07306, 0.05025, 0.2201, 0.02414, 0.1108, 0.02227, 0.1319, 0.2954, 0.495, 0.7049, 0.8106, 0.5834, 0.05477, 0.05649, 0.1107, 0.07974, 0.006247, 0.2009, 0.86, 0.03788, 0.2048, 0.2093, 0.2254, 0.376, 0.193]): _vg.add([_i], _w, 'REPLACE')
_vg = ob_cylinder.vertex_groups.new(name='Tail1')
for _i, _w in zip([35, 38, 43, 180, 181, 182, 183, 189, 190, 192, 193, 194, 195, 198, 199, 202, 217, 220, 221, 223, 224, 225, 226, 227, 264, 265, 266, 267, 268, 269, 270, 271, 272], [0.07815, 0.002618, 0.0666, 0.0, 0.0, 0.0, 0.0, 0.1146, 0.0, 0.1452, 0.51, 0.8015, 0.1693, 0.01486, 0.0, 0.0, 0.0, 0.3323, 0.04818, 0.0, 0.1614, 0.0, 0.0, 0.0, 0.1898, 0.8628, 0.809, 0.1356, 0.8671, 0.007246, 0.001884, 0.009651, 0.01999]): _vg.add([_i], _w, 'REPLACE')
_vg = ob_cylinder.vertex_groups.new(name='Tail2')
for _i, _w in zip([184, 185, 186, 187, 188, 189, 190, 191, 192, 194, 195, 196, 197, 198, 199, 218, 219, 221, 222, 264, 265, 266, 267, 268, 269, 270, 271, 272, 273], [0.799, 0.7994, 0.7994, 0.8936, 0.7962, 0.7864, 0.002576, 0.8135, 0.6377, 0.006065, 0.6272, 0.9338, 0.7956, 0.8011, 0.0109, 0.7994, 0.7999, 0.6348, 0.6909, 0.1551, 0.1275, 0.1732, 0.1724, 0.1095, 0.7709, 0.7737, 0.7696, 0.7644, 0.7195]): _vg.add([_i], _w, 'REPLACE')
_vg = ob_cylinder.vertex_groups.new(name='Spine')
for _i, _w in zip([26, 27, 28, 30, 31, 33, 34, 35, 36, 37, 38, 39, 40, 44, 45, 46, 47, 48, 49, 50, 51, 52, 53, 54, 55, 56, 57, 58, 59, 72, 73, 79, 80, 82, 83, 84, 158, 159, 160, 200, 201, 203, 204, 205], [0.2608, 0.2512, 0.2037, 0.2757, 0.05885, 0.06149, 0.5968, 0.01945, 0.2328, 0.2713, 0.04431, 0.03515, 0.2568, 0.7362, 0.6713, 0.677, 0.6729, 0.7698, 0.6468, 0.7147, 0.6774, 0.3884, 0.3262, 0.3315, 0.2988, 0.05839, 0.9408, 0.9847, 0.317, 0.02817, 0.0424, 0.04328, 0.02445, 0.05945, 0.08075, 0.03921, 0.00057, 0.01883, 0.04191, 0.6, 0.02089, 0.7822, 0.5734, 0.07823]): _vg.add([_i], _w, 'REPLACE')
_vg = ob_cylinder.vertex_groups.new(name='Ribcage')
for _i, _w in zip([36, 37, 44, 45, 46, 47, 48, 49, 50, 51, 52, 53, 54, 55, 56, 57, 58, 59, 72, 73, 79, 80, 82, 83, 84, 85, 86, 87, 88, 93, 94, 95, 101, 102, 103, 203, 204, 205, 206, 207, 208], [0.02122, 0.004106, 0.07078, 0.09207, 0.09494, 0.1067, 0.1037, 0.06733, 0.1113, 0.1004, 0.3574, 0.4238, 0.4127, 0.432, 0.6169, 1.0, 1.0, 0.4281, 0.04939, 0.05608, 0.06393, 0.04938, 0.623, 0.6584, 0.6748, 0.4707, 0.2584, 0.2727, 0.006658, 0.1309, 0.103, 0.1017, 0.05176, 0.05598, 0.03741, 0.0729, 0.2714, 0.1768, 0.1059, 0.0657, 0.01704]): _vg.add([_i], _w, 'REPLACE')
_vg = ob_cylinder.vertex_groups.new(name='FThigh.L')
for _i, _w in zip([44, 45, 46, 47, 51, 52, 53, 54, 55, 56, 58, 59, 61, 72, 73, 74, 75, 76, 77, 78, 79, 80, 81, 82, 83, 84, 85, 86, 87, 88, 89, 90, 91, 92, 93, 96, 97, 98, 99, 100, 101, 104, 105, 106, 107, 108, 132, 136, 137, 146, 148, 162, 163, 164, 165, 166, 167, 203, 204, 205, 206, 207, 208], [0.01017, 0.03753, 0.04367, 0.05308, 0.04922, 0.1862, 0.0389, 0.2201, 0.2251, 0.06775, 2.912e-08, 0.2135, 0.003585, 0.9009, 0.8904, 0.9709, 0.9772, 0.9642, 0.953, 0.8263, 0.8477, 0.8875, 0.909, 0.1788, 2.502e-06, 7.046e-11, 0.01241, 0.001089, 0.000204, 0.6105, 0.8921, 0.8139, 0.1537, 1.14e-06, 1.869e-08, 9.724e-11, 0.04802, 1.636e-11, 0.01005, 1.677e-11, 9.696e-11, 0.03246, 1.354e-09, 5.02e-08, 1.632e-07, 2.208e-29, 0.01619, 0.006127, 0.03909, 0.002525, 1.826e-05, 0.9655, 0.9684, 0.9745, 0.9811, 0.9838, 0.9693, 0.0, 0.1023, 0.7046, 0.7642, 0.3544, 0.0]): _vg.add([_i], _w, 'REPLACE')
_vg = ob_cylinder.vertex_groups.new(name='FShin.L')
for _i, _w in zip([60, 61, 62, 63, 64, 65, 66, 67, 68, 69, 70, 71, 162, 163, 246, 247, 252, 253, 254, 255, 256, 257], [0.9266, 0.9732, 0.8879, 0.9743, 0.1884, 0.9637, 0.08804, 0.9423, 0.1247, 0.9579, 0.5176, 0.976, 0.004568, 0.008505, 0.03107, 0.06816, 0.1833, 0.5268, 0.02421, 0.006343, 0.07417, 0.6605]): _vg.add([_i], _w, 'REPLACE')
_vg = ob_cylinder.vertex_groups.new(name='FFoot.L')
for _i, _w in zip([60, 62, 64, 66, 67, 68, 70, 246, 247, 248, 249, 250, 251, 252, 253, 254, 255, 256, 257, 258, 259, 260, 261, 262, 263], [0.07274, 0.1114, 0.8105, 0.9108, 0.02449, 0.8741, 0.4805, 0.9594, 0.9318, 1.006, 0.9995, 0.9928, 0.9798, 0.8164, 0.4731, 0.9626, 0.9715, 0.9256, 0.3394, 0.9869, 0.9826, 0.994, 0.9971, 0.9948, 0.9915]): _vg.add([_i], _w, 'REPLACE')
_vg = ob_cylinder.vertex_groups.new(name='Neck')
for _i, _w in zip([57, 58, 82, 83, 84, 85, 86, 87, 88, 89, 90, 91, 92, 93, 94, 95, 96, 97, 98, 99, 100, 101, 102, 103, 104, 105, 106, 107, 108, 109, 113, 114, 115, 116, 117, 118, 119, 120, 121, 122, 123, 124, 125, 126, 127, 130, 131, 132, 135, 136, 137, 139, 140, 141, 142, 143, 144, 146, 148, 149, 150, 151, 152, 153, 154, 155, 205, 206, 207, 208, 209, 210, 211, 212, 213, 215, 216], [0.04181, 0.01369, 0.06355, 0.164, 0.1454, 0.2159, 0.4412, 0.4856, 0.2742, 0.07251, 0.1176, 0.2085, 0.1728, 0.7646, 1.0, 1.0, 0.5573, 0.5564, 0.5448, 0.4909, 0.5203, 0.5238, 0.5843, 0.7179, 0.1949, 0.2248, 0.2839, 0.4146, 0.4117, 0.03998, 0.03908, 0.001655, 0.03401, 0.02201, 0.03239, 0.05987, 0.0399, 0.07909, 0.04429, 0.03697, 0.03532, 0.03402, 0.03791, 0.04124, 0.0356, 0.02338, 0.08333, 0.1375, 0.06885, 0.1463, 0.1918, 0.04281, 0.07292, 0.0433, 0.03724, 0.03986, 0.03545, 0.1116, 0.1626, 0.04925, 0.03686, 0.03537, 0.03608, 0.06105, 0.1073, 0.03551, 0.007049, 0.09372, 0.458, 0.5385, 0.1251, 0.01209, 0.03246, 0.03454, 0.03621, 0.02342, 0.03605]): _vg.add([_i], _w, 'REPLACE')
_vg = ob_cylinder.vertex_groups.new(name='Head')
for _i, _w in zip([83, 84, 85, 86, 87, 88, 89, 90, 91, 92, 93, 94, 95, 96, 97, 98, 99, 100, 101, 102, 103, 104, 105, 106, 107, 108, 109, 110, 111, 112, 113, 114, 115, 116, 117, 118, 119, 120, 121, 122, 123, 124, 125, 126, 127, 128, 129, 130, 131, 132, 133, 134, 135, 136, 137, 138, 139, 140, 141, 142, 143, 144, 145, 146, 147, 148, 149, 150, 151, 152, 153, 154, 155, 168, 169, 170, 171, 172, 173, 174, 175, 176, 177, 178, 179, 207, 208, 209, 210, 211, 212, 213, 214, 215, 216], [0.06951, 0.06671, 0.06341, 0.2087, 0.1361, 0.05319, 0.0, 0.0, 0.0, 0.0, 0.2104, 0.5015, 0.3041, 0.2395, 0.0, 0.0, 0.0, 0.0, 0.4719, 0.6024, 0.5829, 0.5924, 0.6174, 0.3537, 0.0, 0.01614, 0.6652, 0.4955, 0.6766, 0.8372, 0.7999, 0.8063, 0.7988, 0.7914, 0.8128, 0.8164, 0.8272, 0.8114, 0.8303, 0.8068, 0.8091, 0.8168, 0.8271, 0.83, 0.8144, 0.8934, 0.7067, 0.6866, 0.778, 0.7585, 0.9399, 0.819, 0.589, 0.7131, 0.7014, 0.831, 0.7985, 0.8162, 0.8301, 0.8083, 0.8294, 0.8148, 0.8047, 0.7796, 0.695, 0.7297, 0.8117, 0.823, 0.8236, 0.826, 0.7646, 0.6976, 0.8251, 0.5892, 0.7142, 0.6526, 0.7261, 0.4543, 0.4577, 0.7503, 0.5953, 0.5356, 0.7053, 0.6659, 0.6771, 0.038, 0.3114, 0.4774, 0.8054, 0.8034, 0.8123, 0.811, 0.6895, 0.551, 0.8114]): _vg.add([_i], _w, 'REPLACE')
_vg = ob_cylinder.vertex_groups.new(name='EarBase.L')
for _i, _w in zip([85, 87, 88, 93, 94, 95, 96, 97, 101, 102, 103, 104, 105, 106, 107, 108, 109, 110, 111, 112, 113, 114, 115, 116, 117, 118, 119, 120, 121, 122, 123, 124, 125, 126, 127, 128, 129, 130, 131, 132, 133, 134, 135, 136, 137, 138, 139, 140, 141, 142, 143, 144, 145, 146, 147, 148, 149, 150, 151, 152, 153, 154, 155, 172, 173, 174, 175, 176, 177, 178, 179, 207, 208, 209, 210, 211, 212, 213, 214, 215, 216], [0.0, 0.0, 0.0, 2.588e-41, 0.0001635, 6.438e-15, 0.0, 0.0, 0.0, 1e-06, 4.306e-42, 0.0, 2.965e-17, 2.827e-24, 0.0, 2.499e-32, 0.3766, 7.893e-25, 0.3933, 0.0, 0.0, 0.0, 0.0, 0.0, 0.0, 0.0, 0.0, 0.0, 0.0, 0.0, 0.0, 0.0, 0.0, 0.0, 0.0, 1.723e-23, 1.049e-06, 4.73e-13, 2.341e-19, 9.742e-09, 0.03904, 1.492e-14, 9.001e-09, 5.373e-34, 1.008e-12, 0.0, 0.0, 0.0, 0.0, 0.0, 0.0, 0.0, 3.799e-28, 3.577e-27, 0.4652, 3.789e-38, 0.0, 0.0, 0.0, 0.0, 3.94e-24, 0.0008566, 0.0, 0.1815, 0.716, 0.2059, 0.1635, 0.1072, 0.0376, 0.04777, 0.04614, 0.0, 6.133e-21, 3.203e-08, 0.0, 0.0, 0.0, 0.0, 1.75e-07, 0.09764, 0.0]): _vg.add([_i], _w, 'REPLACE')
_vg = ob_cylinder.vertex_groups.new(name='Ear.L')
for _i, _w in zip([94, 95, 102, 103, 109, 110, 111, 112, 114, 116, 128, 129, 130, 133, 134, 135, 138, 145, 147, 168, 169, 170, 171, 172, 173, 174, 175, 176, 177, 178, 179, 209, 210, 214, 215], [0.04853, 0.01517, 0.08181, 0.07749, 0.1057, 0.258, 0.4765, 0.008952, 0.009807, 0.001789, 0.01145, 0.05296, 0.02687, 0.005372, 0.144, 0.02245, 0.009367, 0.06158, 0.2616, 0.992, 0.9888, 0.9913, 0.9816, 0.7626, 0.2175, 0.7361, 0.7591, 0.8809, 0.9353, 0.9434, 0.9355, 0.03782, 0.002886, 0.03929, 0.07089]): _vg.add([_i], _w, 'REPLACE')
_vg = ob_cylinder.vertex_groups.new(name='FThighPole.L')
_vg = ob_cylinder.vertex_groups.new(name='RLegPole.L')
_vg = ob_cylinder.vertex_groups.new(name='EarBase.R')
for _i, _w in zip([94, 102, 107, 110, 112, 113, 115, 117, 119, 120, 121, 122, 123, 124, 125, 126, 127, 128, 132, 133, 137, 139, 141, 142, 143, 144, 150, 151, 152, 155, 211, 212, 213, 216], [0.0001635, 1e-06, 0.0, 7.893e-25, 5.99e-28, 0.0, 0.0, 0.0, 0.0, 4.472e-08, 0.0, 0.0, 0.0, 0.0, 0.0, 0.0, 0.0, 1.723e-23, 9.742e-09, 0.03904, 1.008e-12, 0.0, 0.0, 0.0, 0.0, 0.0, 0.0, 0.0, 0.0, 0.0, 0.0, 0.0, 0.0, 0.0]): _vg.add([_i], _w, 'REPLACE')
_vg = ob_cylinder.vertex_groups.new(name='Ear.R')
_vg = ob_cylinder.vertex_groups.new(name='FThigh.R')
for _i, _w in zip([78, 79, 81, 83, 90, 91, 92, 99, 100, 107, 137], [0.1336, 0.01038, 0.06018, 2.502e-06, 0.007708, 0.1537, 0.05782, 0.01005, 0.008868, 1.632e-07, 0.03909]): _vg.add([_i], _w, 'REPLACE')
_vg = ob_cylinder.vertex_groups.new(name='FShin.R')
_vg = ob_cylinder.vertex_groups.new(name='FFoot.R')
_vg = ob_cylinder.vertex_groups.new(name='RThigh.R')
for _i, _w in zip([36, 47], [0.03832, 4.383e-06]): _vg.add([_i], _w, 'REPLACE')
_vg = ob_cylinder.vertex_groups.new(name='RShin.R')
_vg = ob_cylinder.vertex_groups.new(name='RLeg.R')
_vg = ob_cylinder.vertex_groups.new(name='RFoot.R')
_m = ob_cylinder.modifiers.new('Mirror', 'MIRROR')
_m.use_clip = True
_m = ob_cylinder.modifiers.new('Armature', 'ARMATURE')
_m.object = ob_dogarmature
_m = ob_cylinder.modifiers.new('Subsurf', 'SUBSURF')
_m.uv_smooth = 'PRESERVE_CORNERS'
_m.quality = 2
_m.show_only_control_edges = False
ob_dogarmature.location = (-3.003e-08, 1.93, 2.742)
ob_dogarmature.rotation_euler = (6.283, -0.0, 0.0)
ob_dogarmature.hide_viewport = True
ob_dogarmature.show_in_front = True
ob_dogarmature.lineart.crease_threshold = 0.0

# ---- collection membership
col_collection_1.objects.link(ob_cylinder)
col_collection_11.objects.link(ob_dogarmature)

# ---- scene / render settings (as saved in the file)
scene.frame_start = 1; scene.frame_end = 60; scene.frame_set(0)
scene.render.engine = 'BLENDER_EEVEE_NEXT'
scene.render.resolution_percentage = 50
scene.render.dither_intensity = 0.0
scene.cycles.use_denoising = False
scene.cycles.samples = 10
scene.cycles.sampling_pattern = 'TABULATED_SOBOL'
scene.cycles.light_sampling_threshold = 0.0
scene.cycles.use_adaptive_sampling = False
scene.cycles.use_light_tree = False
scene.cycles.blur_glossy = 0.0
scene.cycles.pixel_filter_type = 'GAUSSIAN'
scene.cycles.sample_clamp_indirect = 0.0
scene.view_settings.view_transform = 'Standard'
bpy.context.view_layer.update()

# ---- added for rendering (the .blend has no active camera and no usable light): camera, sun
cam_auto = bpy.data.cameras.new('AutoCamera')
cam_auto.lens = 50.0
cam_auto.sensor_width = 36.0
cam_auto.clip_end = 1000.0
ob_auto_camera = bpy.data.objects.new('AutoCamera', cam_auto)
scene.collection.objects.link(ob_auto_camera)
ob_auto_camera.location = (6.60762, -7.857, 7.72414)
ob_auto_camera.rotation_euler = (1.09748, -7.21219e-08, 0.694738)
scene.camera = ob_auto_camera
light_auto_sun = bpy.data.lights.new('AutoSun', 'SUN')
light_auto_sun.energy = 3.0
light_auto_sun.angle = 0.0523599
ob_auto_sun = bpy.data.objects.new('AutoSun', light_auto_sun)
scene.collection.objects.link(ob_auto_sun)
ob_auto_sun.rotation_euler = (0.872665, 0.174533, 0.523599)
bpy.context.view_layer.update()
